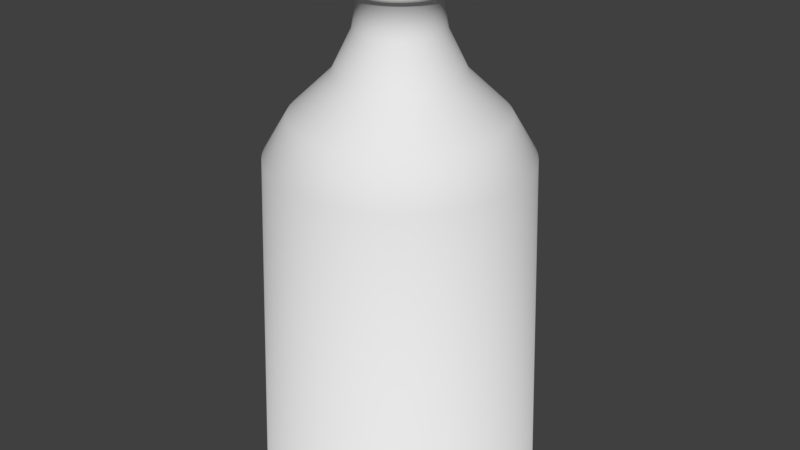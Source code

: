 # Source: Flaska.blend  (saved by Blender 2.79.0; exported with 4.5.12 LTS)
import bpy
from mathutils import Matrix  # noqa: F401  (used for matrix-valued properties, if any)

bpy.ops.wm.read_factory_settings(use_empty=True)
scene = bpy.context.scene
scene.name = 'Scene'

# ---- collections
col_collection_1 = bpy.data.collections.new('Collection 1'); scene.collection.children.link(col_collection_1)

# ---- world
world_world = bpy.data.worlds.new('World'); scene.world = world_world
world_world.color = (0.05088, 0.05088, 0.05088)
world_world.use_sun_shadow = False
world_world.sun_shadow_jitter_overblur = 0.0
world_world.cycles.sampling_method = 'MANUAL'

# ---- meshes
me_cylinder = bpy.data.meshes.new('Cylinder')
me_cylinder.from_pydata([(-7.943e-08, 0.8354, 0.0), (-1.222e-07, 0.762, 2.0), (0.08188, 0.8313, 0.0), (0.07469, 0.7583, 2.0), (0.163, 0.8193, 0.0), (0.1487, 0.7474, 2.0), (0.2425, 0.7994, 0.0), (0.2212, 0.7292, 2.0), (0.3197, 0.7718, 0.0), (0.2916, 0.704, 2.0), (0.3938, 0.7367, 0.0), (0.3592, 0.672, 2.0), (0.4641, 0.6946, 0.0), (0.4233, 0.6336, 2.0), (0.5299, 0.6457, 0.0), (0.4834, 0.589, 2.0), (0.5907, 0.5907, 0.0), (0.5388, 0.5388, 2.0), (0.6457, 0.5299, 0.0), (0.589, 0.4834, 2.0), (0.6946, 0.4641, 0.0), (0.6336, 0.4233, 2.0), (0.7367, 0.3938, 0.0), (0.672, 0.3592, 2.0), (0.7718, 0.3197, 0.0), (0.704, 0.2916, 2.0), (0.7994, 0.2425, 0.0), (0.7292, 0.2212, 2.0), (0.8193, 0.163, 0.0), (0.7474, 0.1487, 2.0), (0.8313, 0.08188, 0.0), (0.7583, 0.07469, 2.0), (0.8354, -1.675e-07, 0.0), (0.762, -1.746e-07, 2.0), (0.8313, -0.08188, 0.0), (0.7583, -0.07469, 2.0), (0.8193, -0.163, 0.0), (0.7474, -0.1487, 2.0), (0.7994, -0.2425, 0.0), (0.7292, -0.2212, 2.0), (0.7718, -0.3197, 0.0), (0.704, -0.2916, 2.0), (0.7367, -0.3938, 0.0), (0.672, -0.3592, 2.0), (0.6946, -0.4641, 0.0), (0.6336, -0.4233, 2.0), (0.6457, -0.5299, 0.0), (0.589, -0.4834, 2.0), (0.5907, -0.5907, 0.0), (0.5388, -0.5388, 2.0), (0.5299, -0.6457, 0.0), (0.4834, -0.589, 2.0), (0.4641, -0.6946, 0.0), (0.4233, -0.6336, 2.0), (0.3938, -0.7367, 0.0), (0.3592, -0.672, 2.0), (0.3197, -0.7718, 0.0), (0.2916, -0.704, 2.0), (0.2425, -0.7994, 0.0), (0.2212, -0.7292, 2.0), (0.163, -0.8193, 0.0), (0.1487, -0.7474, 2.0), (0.08188, -0.8313, 0.0), (0.07469, -0.7583, 2.0), (-7.499e-07, -0.8354, 0.0), (-7.339e-07, -0.762, 2.0), (-0.08188, -0.8313, 0.0), (-0.07469, -0.7583, 2.0), (-0.163, -0.8193, 0.0), (-0.1487, -0.7474, 2.0), (-0.2425, -0.7994, 0.0), (-0.2212, -0.7292, 2.0), (-0.3197, -0.7718, 0.0), (-0.2916, -0.704, 2.0), (-0.3938, -0.7367, 0.0), (-0.3592, -0.672, 2.0), (-0.4641, -0.6946, 0.0), (-0.4233, -0.6336, 2.0), (-0.5299, -0.6457, 0.0), (-0.4834, -0.589, 2.0), (-0.5907, -0.5907, 0.0), (-0.5388, -0.5388, 2.0), (-0.6457, -0.5299, 0.0), (-0.589, -0.4834, 2.0), (-0.6946, -0.4641, 0.0), (-0.6336, -0.4233, 2.0), (-0.7367, -0.3938, 0.0), (-0.672, -0.3592, 2.0), (-0.7718, -0.3197, 0.0), (-0.704, -0.2916, 2.0), (-0.7994, -0.2425, 0.0), (-0.7292, -0.2212, 2.0), (-0.8193, -0.163, 0.0), (-0.7474, -0.1487, 2.0), (-0.8313, -0.08188, 0.0), (-0.7583, -0.07469, 2.0), (-0.8354, -4.198e-07, 0.0), (-0.762, -4.047e-07, 2.0), (-0.8313, 0.08188, 0.0), (-0.7583, 0.07469, 2.0), (-0.8193, 0.163, 0.0), (-0.7474, 0.1487, 2.0), (-0.7994, 0.2425, 0.0), (-0.7292, 0.2212, 2.0), (-0.7718, 0.3197, 0.0), (-0.704, 0.2916, 2.0), (-0.7367, 0.3938, 0.0), (-0.672, 0.3592, 2.0), (-0.6946, 0.4641, 0.0), (-0.6336, 0.4233, 2.0), (-0.6457, 0.5299, 0.0), (-0.589, 0.4834, 2.0), (-0.5907, 0.5907, 0.0), (-0.5388, 0.5388, 2.0), (-0.5299, 0.6457, 0.0), (-0.4834, 0.589, 2.0), (-0.4641, 0.6946, 0.0), (-0.4234, 0.6336, 2.0), (-0.3938, 0.7367, 0.0), (-0.3592, 0.672, 2.0), (-0.3197, 0.7718, 0.0), (-0.2916, 0.704, 2.0), (-0.2425, 0.7994, 0.0), (-0.2212, 0.7292, 2.0), (-0.163, 0.8193, 0.0), (-0.1487, 0.7474, 2.0), (-0.08188, 0.8313, 0.0), (-0.07469, 0.7583, 2.0), (-3.991e-07, 0.24, 3.108), (0.02352, 0.2388, 3.108), (0.04682, 0.2354, 3.108), (0.06967, 0.2297, 3.108), (0.09184, 0.2217, 3.108), (0.1131, 0.2117, 3.108), (0.1333, 0.1996, 3.108), (0.1523, 0.1855, 3.108), (0.1697, 0.1697, 3.108), (0.1855, 0.1523, 3.108), (0.1996, 0.1333, 3.108), (0.2117, 0.1131, 3.108), (0.2217, 0.09184, 3.108), (0.2297, 0.06967, 3.108), (0.2354, 0.04682, 3.108), (0.2388, 0.02352, 3.108), (0.24, -2.265e-07, 3.108), (0.2388, -0.02352, 3.108), (0.2354, -0.04682, 3.108), (0.2297, -0.06967, 3.108), (0.2217, -0.09184, 3.108), (0.2117, -0.1131, 3.108), (0.1996, -0.1333, 3.108), (0.1855, -0.1523, 3.108), (0.1697, -0.1697, 3.108), (0.1523, -0.1855, 3.108), (0.1333, -0.1996, 3.108), (0.1131, -0.2117, 3.108), (0.09184, -0.2217, 3.108), (0.06967, -0.2297, 3.108), (0.04682, -0.2354, 3.108), (0.02352, -0.2388, 3.108), (-5.917e-07, -0.24, 3.108), (-0.02352, -0.2388, 3.108), (-0.04682, -0.2354, 3.108), (-0.06967, -0.2297, 3.108), (-0.09184, -0.2217, 3.108), (-0.1131, -0.2117, 3.108), (-0.1333, -0.1996, 3.108), (-0.1523, -0.1855, 3.108), (-0.1697, -0.1697, 3.108), (-0.1855, -0.1523, 3.108), (-0.1996, -0.1333, 3.108), (-0.2117, -0.1131, 3.108), (-0.2217, -0.09184, 3.108), (-0.2297, -0.06967, 3.108), (-0.2354, -0.04682, 3.108), (-0.2388, -0.02352, 3.108), (-0.24, -2.989e-07, 3.108), (-0.2388, 0.02352, 3.108), (-0.2354, 0.04682, 3.108), (-0.2297, 0.06967, 3.108), (-0.2217, 0.09184, 3.108), (-0.2117, 0.1131, 3.108), (-0.1996, 0.1333, 3.108), (-0.1855, 0.1523, 3.108), (-0.1697, 0.1697, 3.108), (-0.1523, 0.1855, 3.108), (-0.1333, 0.1996, 3.108), (-0.1131, 0.2117, 3.108), (-0.09185, 0.2217, 3.108), (-0.06967, 0.2297, 3.108), (-0.04682, 0.2354, 3.108), (-0.02353, 0.2388, 3.108), (0.3938, 0.4798, 2.238), (0.237, 0.2888, 2.475), (0.1628, 0.1983, 2.713), (0.1662, 0.2025, 2.919), (0.1852, 0.1852, 2.919), (0.1814, 0.1814, 2.713), (0.2642, 0.2642, 2.475), (0.4389, 0.4389, 2.238), (-0.5161, -0.3448, 2.238), (-0.3106, -0.2076, 2.475), (-0.2133, -0.1425, 2.713), (-0.2178, -0.1455, 2.919), (-0.231, -0.1235, 2.919), (-0.2263, -0.1209, 2.713), (-0.3295, -0.1761, 2.475), (-0.5474, -0.2926, 2.238), (0.6207, -1.936e-07, 2.238), (0.3736, -2.125e-07, 2.475), (0.2566, -2.218e-07, 2.713), (0.2619, -2.23e-07, 2.919), (0.2607, -0.02567, 2.919), (0.2553, -0.02515, 2.713), (0.3718, -0.03662, 2.475), (0.6177, -0.06084, 2.238), (-0.594, 0.1802, 2.238), (-0.3575, 0.1084, 2.475), (-0.2455, 0.07448, 2.713), (-0.2506, 0.07603, 2.919), (-0.242, 0.1002, 2.919), (-0.237, 0.09818, 2.713), (-0.3451, 0.143, 2.475), (-0.5734, 0.2375, 2.238), (0.3938, -0.4798, 2.238), (0.237, -0.2888, 2.475), (0.1628, -0.1983, 2.713), (0.1662, -0.2025, 2.919), (0.1455, -0.2178, 2.919), (0.1425, -0.2133, 2.713), (0.2076, -0.3106, 2.475), (0.3448, -0.5161, 2.238), (-0.2375, 0.5734, 2.238), (-0.143, 0.3451, 2.475), (-0.09818, 0.237, 2.713), (-0.1002, 0.242, 2.919), (-0.07603, 0.2506, 2.919), (-0.07448, 0.2455, 2.713), (-0.1084, 0.3575, 2.475), (-0.1802, 0.594, 2.238), (-0.1211, -0.6088, 2.238), (-0.07288, -0.3664, 2.475), (-0.05005, -0.2516, 2.713), (-0.0511, -0.2569, 2.919), (-0.07603, -0.2506, 2.919), (-0.07448, -0.2455, 2.713), (-0.1084, -0.3575, 2.475), (-0.1802, -0.594, 2.238), (0.2025, 0.1662, 2.919), (0.1983, 0.1628, 2.713), (0.2888, 0.237, 2.475), (0.4798, 0.3938, 2.238), (-0.242, -0.1002, 2.919), (-0.237, -0.09818, 2.713), (-0.3451, -0.143, 2.475), (-0.5734, -0.2375, 2.238), (0.2569, -0.0511, 2.919), (0.2516, -0.05005, 2.713), (0.3664, -0.07288, 2.475), (0.6088, -0.1211, 2.238), (-0.231, 0.1235, 2.919), (-0.2263, 0.1209, 2.713), (-0.3295, 0.1761, 2.475), (-0.5474, 0.2926, 2.238), (-2.132e-07, 0.6207, 2.238), (-3.363e-07, 0.3736, 2.475), (-3.958e-07, 0.2566, 2.713), (-3.906e-07, 0.2619, 2.919), (0.02567, 0.2607, 2.919), (0.02515, 0.2553, 2.713), (0.03662, 0.3718, 2.475), (0.06084, 0.6177, 2.238), (0.1235, -0.231, 2.919), (0.1209, -0.2263, 2.713), (0.1761, -0.3295, 2.475), (0.2926, -0.5474, 2.238), (-0.0511, 0.2569, 2.919), (-0.05005, 0.2516, 2.713), (-0.07288, 0.3664, 2.475), (-0.1211, 0.6088, 2.238), (-0.1002, -0.242, 2.919), (-0.09818, -0.237, 2.713), (-0.143, -0.3451, 2.475), (-0.2375, -0.5734, 2.238), (0.2178, 0.1455, 2.919), (0.2133, 0.1425, 2.713), (0.3106, 0.2076, 2.475), (0.5161, 0.3448, 2.238), (-0.2506, -0.07603, 2.919), (-0.2455, -0.07448, 2.713), (-0.3575, -0.1084, 2.475), (-0.594, -0.1802, 2.238), (0.2506, -0.07603, 2.919), (0.2455, -0.07448, 2.713), (0.3575, -0.1084, 2.475), (0.594, -0.1802, 2.238), (-0.2178, 0.1455, 2.919), (-0.2133, 0.1425, 2.713), (-0.3106, 0.2076, 2.475), (-0.5161, 0.3448, 2.238), (0.1002, -0.242, 2.919), (0.09818, -0.237, 2.713), (0.143, -0.3451, 2.475), (0.2375, -0.5734, 2.238), (-0.02567, 0.2607, 2.919), (-0.02515, 0.2553, 2.713), (-0.03662, 0.3718, 2.475), (-0.06084, 0.6177, 2.238), (0.0511, 0.2569, 2.919), (0.05005, 0.2516, 2.713), (0.07288, 0.3664, 2.475), (0.1211, 0.6088, 2.238), (-0.1235, -0.231, 2.919), (-0.1209, -0.2263, 2.713), (-0.1761, -0.3295, 2.475), (-0.2926, -0.5474, 2.238), (0.231, 0.1235, 2.919), (0.2263, 0.1209, 2.713), (0.3295, 0.1761, 2.475), (0.5474, 0.2926, 2.238), (-0.2569, -0.0511, 2.919), (-0.2516, -0.05005, 2.713), (-0.3664, -0.07288, 2.475), (-0.6088, -0.1211, 2.238), (0.242, -0.1002, 2.919), (0.237, -0.09818, 2.713), (0.3451, -0.143, 2.475), (0.5734, -0.2375, 2.238), (-0.2025, 0.1662, 2.919), (-0.1983, 0.1628, 2.713), (-0.2888, 0.237, 2.475), (-0.4798, 0.3938, 2.238), (0.07603, -0.2506, 2.919), (0.07448, -0.2455, 2.713), (0.1084, -0.3575, 2.475), (0.1802, -0.594, 2.238), (0.07603, 0.2506, 2.919), (0.07448, 0.2455, 2.713), (0.1084, 0.3575, 2.475), (0.1802, 0.594, 2.238), (-0.1455, -0.2178, 2.919), (-0.1425, -0.2133, 2.713), (-0.2076, -0.3106, 2.475), (-0.3448, -0.5161, 2.238), (0.242, 0.1002, 2.919), (0.237, 0.09818, 2.713), (0.3451, 0.143, 2.475), (0.5734, 0.2375, 2.238), (-0.2607, -0.02567, 2.919), (-0.2553, -0.02515, 2.713), (-0.3718, -0.03662, 2.475), (-0.6177, -0.06084, 2.238), (0.231, -0.1235, 2.919), (0.2263, -0.1209, 2.713), (0.3295, -0.1761, 2.475), (0.5474, -0.2926, 2.238), (-0.1852, 0.1852, 2.919), (-0.1814, 0.1814, 2.713), (-0.2642, 0.2642, 2.475), (-0.4389, 0.4389, 2.238), (0.0511, -0.2569, 2.919), (0.05005, -0.2516, 2.713), (0.07288, -0.3664, 2.475), (0.1211, -0.6088, 2.238), (0.1002, 0.242, 2.919), (0.09818, 0.237, 2.713), (0.143, 0.3451, 2.475), (0.2375, 0.5734, 2.238), (-0.1662, -0.2025, 2.919), (-0.1628, -0.1983, 2.713), (-0.237, -0.2888, 2.475), (-0.3938, -0.4798, 2.238), (0.2506, 0.07603, 2.919), (0.2455, 0.07448, 2.713), (0.3575, 0.1084, 2.475), (0.594, 0.1802, 2.238), (-0.2619, -3.021e-07, 2.919), (-0.2566, -2.993e-07, 2.713), (-0.3736, -3.254e-07, 2.475), (-0.6207, -3.811e-07, 2.238), (0.2178, -0.1455, 2.919), (0.2133, -0.1425, 2.713), (0.3106, -0.2076, 2.475), (0.5161, -0.3448, 2.238), (-0.1662, 0.2025, 2.919), (-0.1628, 0.1983, 2.713), (-0.237, 0.2888, 2.475), (-0.3938, 0.4798, 2.238), (0.02567, -0.2607, 2.919), (0.02515, -0.2553, 2.713), (0.03662, -0.3718, 2.475), (0.06084, -0.6177, 2.238), (0.1235, 0.231, 2.919), (0.1209, 0.2263, 2.713), (0.1761, 0.3295, 2.475), (0.2926, 0.5474, 2.238), (-0.1852, -0.1852, 2.919), (-0.1814, -0.1814, 2.713), (-0.2642, -0.2642, 2.475), (-0.4389, -0.4389, 2.238), (0.2569, 0.0511, 2.919), (0.2516, 0.05005, 2.713), (0.3664, 0.07288, 2.475), (0.6088, 0.1211, 2.238), (-0.2607, 0.02567, 2.919), (-0.2553, 0.02515, 2.713), (-0.3718, 0.03662, 2.475), (-0.6177, 0.06084, 2.238), (0.2025, -0.1662, 2.919), (0.1983, -0.1628, 2.713), (0.2888, -0.237, 2.475), (0.4798, -0.3938, 2.238), (-0.1455, 0.2178, 2.919), (-0.1425, 0.2133, 2.713), (-0.2076, 0.3106, 2.475), (-0.3448, 0.5161, 2.238), (-6.009e-07, -0.2619, 2.919), (-6.018e-07, -0.2566, 2.713), (-6.361e-07, -0.3736, 2.475), (-7.114e-07, -0.6207, 2.238), (0.1455, 0.2178, 2.919), (0.1425, 0.2133, 2.713), (0.2076, 0.3106, 2.475), (0.3448, 0.5161, 2.238), (-0.2025, -0.1662, 2.919), (-0.1983, -0.1628, 2.713), (-0.2888, -0.237, 2.475), (-0.4798, -0.3938, 2.238), (0.2607, 0.02567, 2.919), (0.2553, 0.02515, 2.713), (0.3718, 0.03662, 2.475), (0.6177, 0.06084, 2.238), (-0.2569, 0.0511, 2.919), (-0.2516, 0.05005, 2.713), (-0.3664, 0.07288, 2.475), (-0.6088, 0.1211, 2.238), (0.1852, -0.1852, 2.919), (0.1814, -0.1814, 2.713), (0.2642, -0.2642, 2.475), (0.4389, -0.4389, 2.238), (-0.1235, 0.231, 2.919), (-0.1209, 0.2263, 2.713), (-0.1761, 0.3295, 2.475), (-0.2926, 0.5474, 2.238), (-0.02567, -0.2607, 2.919), (-0.02515, -0.2553, 2.713), (-0.03662, -0.3718, 2.475), (-0.06084, -0.6177, 2.238), (-0.02176, -0.2209, 2.919), (-0.1047, 0.1958, 2.919), (0.157, -0.157, 2.919), (-0.2177, 0.04331, 2.919), (0.2209, 0.02176, 2.919), (-0.1716, -0.1408, 2.919), (0.1233, 0.1846, 2.919), (-5.916e-07, -0.222, 2.919), (-0.1233, 0.1846, 2.919), (0.1716, -0.1408, 2.919), (-0.2209, 0.02176, 2.919), (0.2177, 0.04331, 2.919), (-0.157, -0.157, 2.919), (0.1047, 0.1958, 2.919), (0.02176, -0.2209, 2.919), (-0.1408, 0.1716, 2.919), (0.1846, -0.1233, 2.919), (-0.222, -2.943e-07, 2.919), (0.2125, 0.06445, 2.919), (-0.1408, -0.1716, 2.919), (0.08496, 0.2051, 2.919), (0.04331, -0.2177, 2.919), (-0.157, 0.157, 2.919), (0.1958, -0.1047, 2.919), (-0.2209, -0.02176, 2.919), (0.2051, 0.08496, 2.919), (-0.1233, -0.1846, 2.919), (0.06445, 0.2125, 2.919), (0.06445, -0.2125, 2.919), (-0.1716, 0.1408, 2.919), (0.2051, -0.08496, 2.919), (-0.2177, -0.04331, 2.919), (0.1958, 0.1047, 2.919), (-0.1047, -0.1958, 2.919), (0.04331, 0.2177, 2.919), (-0.02176, 0.2209, 2.919), (0.08496, -0.2051, 2.919), (-0.1846, 0.1233, 2.919), (0.2125, -0.06445, 2.919), (-0.2125, -0.06445, 2.919), (0.1846, 0.1233, 2.919), (-0.08496, -0.2051, 2.919), (-0.04331, 0.2177, 2.919), (0.1047, -0.1958, 2.919), (0.02176, 0.2209, 2.919), (-4.134e-07, 0.222, 2.919), (-0.1958, 0.1047, 2.919), (0.2177, -0.04331, 2.919), (-0.2051, -0.08496, 2.919), (0.1716, 0.1408, 2.919), (-0.06445, -0.2125, 2.919), (-0.04331, -0.2177, 2.919), (-0.06445, 0.2125, 2.919), (-0.08496, 0.2051, 2.919), (0.1233, -0.1846, 2.919), (0.1408, -0.1716, 2.919), (-0.2051, 0.08496, 2.919), (-0.2125, 0.06445, 2.919), (0.2209, -0.02176, 2.919), (0.222, -2.273e-07, 2.919), (-0.1958, -0.1047, 2.919), (-0.1846, -0.1233, 2.919), (0.157, 0.157, 2.919), (0.1408, 0.1716, 2.919), (0.1546, 0.1883, 3.077), (-0.2026, -0.1354, 3.077), (0.2437, -2.259e-07, 3.077), (-0.2332, 0.07073, 3.077), (0.1546, -0.1883, 3.077), (-0.09324, 0.2251, 3.077), (-0.04753, -0.239, 3.077), (-3.977e-07, 0.2437, 3.077), (0.1723, 0.1723, 3.077), (-0.2149, -0.1149, 3.077), (0.2425, -0.02388, 3.077), (-0.2251, 0.09324, 3.077), (0.1354, -0.2026, 3.077), (-0.07073, 0.2332, 3.077), (-0.07073, -0.2332, 3.077), (0.1883, 0.1546, 3.077), (-0.2251, -0.09324, 3.077), (0.239, -0.04753, 3.077), (-0.2149, 0.1149, 3.077), (0.02388, 0.2425, 3.077), (0.1149, -0.2149, 3.077), (-0.04754, 0.239, 3.077), (-0.09324, -0.2251, 3.077), (0.2026, 0.1354, 3.077), (-0.2332, -0.07073, 3.077), (0.2332, -0.07073, 3.077), (-0.2026, 0.1354, 3.077), (0.09324, -0.2251, 3.077), (-0.02388, 0.2425, 3.077), (0.04753, 0.239, 3.077), (-0.1149, -0.2149, 3.077), (0.2149, 0.1149, 3.077), (-0.239, -0.04753, 3.077), (0.2251, -0.09324, 3.077), (-0.1883, 0.1546, 3.077), (0.07073, -0.2332, 3.077), (0.07073, 0.2332, 3.077), (-0.1354, -0.2026, 3.077), (0.2251, 0.09324, 3.077), (-0.2425, -0.02388, 3.077), (0.2149, -0.1149, 3.077), (-0.1723, 0.1723, 3.077), (0.04753, -0.239, 3.077), (0.09324, 0.2251, 3.077), (-0.1546, -0.1883, 3.077), (0.2332, 0.07073, 3.077), (-0.2437, -2.995e-07, 3.077), (0.2026, -0.1354, 3.077), (-0.1546, 0.1883, 3.077), (0.02388, -0.2425, 3.077), (0.1149, 0.2149, 3.077), (-0.1723, -0.1723, 3.077), (0.239, 0.04753, 3.077), (-0.2425, 0.02388, 3.077), (0.1883, -0.1546, 3.077), (-0.1354, 0.2026, 3.077), (-5.932e-07, -0.2437, 3.077), (0.1354, 0.2026, 3.077), (-0.1883, -0.1546, 3.077), (0.2425, 0.02388, 3.077), (-0.239, 0.04753, 3.077), (0.1723, -0.1723, 3.077), (-0.1149, 0.2149, 3.077), (-0.02388, -0.2425, 3.077), (0.1826, 0.1826, 2.953), (-0.2278, -0.1217, 2.953), (0.257, -0.02531, 2.953), (-0.2386, 0.09883, 2.953), (0.1435, -0.2147, 2.953), (-0.07497, 0.2471, 2.953), (-0.07497, -0.2471, 2.953), (0.1996, 0.1638, 2.953), (-0.2386, -0.09883, 2.953), (0.2533, -0.05038, 2.953), (-0.2278, 0.1217, 2.953), (0.02531, 0.257, 2.953), (0.1217, -0.2278, 2.953), (-0.05039, 0.2533, 2.953), (-0.09883, -0.2386, 2.953), (0.2147, 0.1435, 2.953), (-0.2471, -0.07497, 2.953), (0.2471, -0.07497, 2.953), (-0.2147, 0.1435, 2.953), (0.09883, -0.2386, 2.953), (-0.02532, 0.257, 2.953), (0.05038, 0.2533, 2.953), (-0.1217, -0.2278, 2.953), (0.2278, 0.1217, 2.953), (-0.2533, -0.05038, 2.953), (0.2386, -0.09883, 2.953), (-0.1996, 0.1638, 2.953), (0.07497, -0.2471, 2.953), (0.07497, 0.2471, 2.953), (-0.1435, -0.2147, 2.953), (0.2386, 0.09883, 2.953), (-0.257, -0.02531, 2.953), (0.2278, -0.1217, 2.953), (-0.1826, 0.1826, 2.953), (0.05038, -0.2533, 2.953), (0.09883, 0.2386, 2.953), (-0.1638, -0.1996, 2.953), (0.2471, 0.07497, 2.953), (-0.2583, -3.016e-07, 2.953), (0.2147, -0.1435, 2.953), (-0.1638, 0.1996, 2.953), (0.02531, -0.257, 2.953), (0.1217, 0.2278, 2.953), (-0.1826, -0.1826, 2.953), (0.2533, 0.05038, 2.953), (-0.257, 0.02531, 2.953), (0.1996, -0.1638, 2.953), (-0.1435, 0.2147, 2.953), (-5.993e-07, -0.2583, 2.953), (0.1435, 0.2147, 2.953), (-0.1996, -0.1638, 2.953), (0.257, 0.02531, 2.953), (-0.2533, 0.05038, 2.953), (0.1826, -0.1826, 2.953), (-0.1217, 0.2278, 2.953), (-0.02531, -0.257, 2.953), (0.1638, 0.1996, 2.953), (-0.2147, -0.1435, 2.953), (0.2583, -2.236e-07, 2.953), (-0.2471, 0.07497, 2.953), (0.1638, -0.1996, 2.953), (-0.09883, 0.2386, 2.953), (-0.05038, -0.2533, 2.953), (-3.92e-07, 0.2583, 2.953), (-7.943e-08, 0.8354, 0.0), (0.08188, 0.8313, 0.0), (0.163, 0.8193, 0.0), (0.2425, 0.7994, 0.0), (0.3197, 0.7718, 0.0), (0.3938, 0.7367, 0.0), (0.4641, 0.6946, 0.0), (0.5299, 0.6457, 0.0), (0.5907, 0.5907, 0.0), (0.6457, 0.5299, 0.0), (0.6946, 0.4641, 0.0), (0.7367, 0.3938, 0.0), (0.7718, 0.3197, 0.0), (0.7994, 0.2425, 0.0), (0.8193, 0.163, 0.0), (0.8313, 0.08188, 0.0), (0.8354, -1.675e-07, 0.0), (0.8313, -0.08188, 0.0), (0.8193, -0.163, 0.0), (0.7994, -0.2425, 0.0), (0.7718, -0.3197, 0.0), (0.7367, -0.3938, 0.0), (0.6946, -0.4641, 0.0), (0.6457, -0.5299, 0.0), (0.5907, -0.5907, 0.0), (0.5299, -0.6457, 0.0), (0.4641, -0.6946, 0.0), (0.3938, -0.7367, 0.0), (0.3197, -0.7718, 0.0), (0.2425, -0.7994, 0.0), (0.163, -0.8193, 0.0), (0.08188, -0.8313, 0.0), (-7.499e-07, -0.8354, 0.0), (-0.08188, -0.8313, 0.0), (-0.163, -0.8193, 0.0), (-0.2425, -0.7994, 0.0), (-0.3197, -0.7718, 0.0), (-0.3938, -0.7367, 0.0), (-0.4641, -0.6946, 0.0), (-0.5299, -0.6457, 0.0), (-0.5907, -0.5907, 0.0), (-0.6457, -0.5299, 0.0), (-0.6946, -0.4641, 0.0), (-0.7367, -0.3938, 0.0), (-0.7718, -0.3197, 0.0), (-0.7994, -0.2425, 0.0), (-0.8193, -0.163, 0.0), (-0.8313, -0.08188, 0.0), (-0.8354, -4.198e-07, 0.0), (-0.8313, 0.08188, 0.0), (-0.8193, 0.163, 0.0), (-0.7994, 0.2425, 0.0), (-0.7718, 0.3197, 0.0), (-0.7367, 0.3938, 0.0), (-0.6946, 0.4641, 0.0), (-0.6457, 0.5299, 0.0), (-0.5907, 0.5907, 0.0), (-0.5299, 0.6457, 0.0), (-0.4641, 0.6946, 0.0), (-0.3938, 0.7367, 0.0), (-0.3197, 0.7718, 0.0), (-0.2425, 0.7994, 0.0), (-0.163, 0.8193, 0.0), (-0.08188, 0.8313, 0.0)], [], [(640, 1, 3, 641), (641, 3, 5, 642), (642, 5, 7, 643), (643, 7, 9, 644), (644, 9, 11, 645), (645, 11, 13, 646), (646, 13, 15, 647), (647, 15, 17, 648), (648, 17, 19, 649), (649, 19, 21, 650), (650, 21, 23, 651), (651, 23, 25, 652), (652, 25, 27, 653), (653, 27, 29, 654), (654, 29, 31, 655), (655, 31, 33, 656), (656, 33, 35, 657), (657, 35, 37, 658), (658, 37, 39, 659), (659, 39, 41, 660), (660, 41, 43, 661), (661, 43, 45, 662), (662, 45, 47, 663), (663, 47, 49, 664), (664, 49, 51, 665), (665, 51, 53, 666), (666, 53, 55, 667), (667, 55, 57, 668), (668, 57, 59, 669), (669, 59, 61, 670), (670, 61, 63, 671), (671, 63, 65, 672), (672, 65, 67, 673), (673, 67, 69, 674), (674, 69, 71, 675), (675, 71, 73, 676), (676, 73, 75, 677), (677, 75, 77, 678), (678, 77, 79, 679), (679, 79, 81, 680), (680, 81, 83, 681), (681, 83, 85, 682), (682, 85, 87, 683), (683, 87, 89, 684), (684, 89, 91, 685), (685, 91, 93, 686), (686, 93, 95, 687), (687, 95, 97, 688), (688, 97, 99, 689), (689, 99, 101, 690), (690, 101, 103, 691), (691, 103, 105, 692), (692, 105, 107, 693), (693, 107, 109, 694), (694, 109, 111, 695), (695, 111, 113, 696), (696, 113, 115, 697), (697, 115, 117, 698), (698, 117, 119, 699), (699, 119, 121, 700), (700, 121, 123, 701), (520, 512, 135, 136), (701, 123, 125, 702), (702, 125, 127, 703), (0, 2, 4, 6, 8, 10, 12, 14, 16, 18, 20, 22, 24, 26, 28, 30, 32, 34, 36, 38, 40, 42, 44, 46, 48, 50, 52, 54, 56, 58, 60, 62, 64, 66, 68, 70, 72, 74, 76, 78, 80, 82, 84, 86, 88, 90, 92, 94, 96, 98, 100, 102, 104, 106, 108, 110, 112, 114, 116, 118, 120, 122, 124, 126), (129, 128, 191, 190, 189, 188, 187, 186, 185, 184, 183, 182, 181, 180, 179, 178, 177, 176, 175, 174, 173, 172, 171, 170, 169, 168, 167, 166, 165, 164, 163, 162, 161, 160, 159, 158, 157, 156, 155, 154, 153, 152, 151, 150, 149, 148, 147, 146, 145, 144, 143, 142, 141, 140, 139, 138, 137, 136, 135, 134, 133, 132, 131, 130), (521, 513, 170, 171), (522, 514, 144, 145), (523, 515, 179, 180), (524, 516, 153, 154), (525, 517, 188, 189), (526, 518, 162, 163), (527, 520, 136, 137), (528, 521, 171, 172), (529, 522, 145, 146), (530, 523, 180, 181), (531, 519, 128, 129), (532, 524, 154, 155), (533, 525, 189, 190), (534, 526, 163, 164), (535, 527, 137, 138), (536, 528, 172, 173), (537, 529, 146, 147), (538, 530, 181, 182), (539, 532, 155, 156), (540, 533, 190, 191), (541, 531, 129, 130), (542, 534, 164, 165), (543, 535, 138, 139), (544, 536, 173, 174), (545, 537, 147, 148), (546, 538, 182, 183), (547, 539, 156, 157), (519, 540, 191, 128), (548, 541, 130, 131), (549, 542, 165, 166), (550, 543, 139, 140), (551, 544, 174, 175), (552, 545, 148, 149), (553, 546, 183, 184), (554, 547, 157, 158), (555, 548, 131, 132), (556, 549, 166, 167), (557, 550, 140, 141), (558, 551, 175, 176), (559, 552, 149, 150), (560, 553, 184, 185), (561, 554, 158, 159), (562, 555, 132, 133), (563, 556, 167, 168), (564, 557, 141, 142), (565, 558, 176, 177), (566, 559, 150, 151), (567, 560, 185, 186), (568, 561, 159, 160), (569, 562, 133, 134), (570, 563, 168, 169), (571, 564, 142, 143), (572, 565, 177, 178), (573, 566, 151, 152), (574, 567, 186, 187), (575, 568, 160, 161), (512, 569, 134, 135), (513, 570, 169, 170), (514, 571, 143, 144), (515, 572, 178, 179), (516, 573, 152, 153), (517, 574, 187, 188), (518, 575, 161, 162), (69, 67, 447, 240), (240, 447, 446, 241), (241, 446, 445, 242), (499, 448, 444, 243), (121, 119, 443, 232), (232, 443, 442, 233), (233, 442, 441, 234), (501, 449, 440, 235), (51, 49, 439, 224), (224, 439, 438, 225), (225, 438, 437, 226), (503, 450, 436, 227), (103, 101, 435, 216), (216, 435, 434, 217), (217, 434, 433, 218), (505, 451, 432, 219), (33, 31, 431, 208), (208, 431, 430, 209), (209, 430, 429, 210), (507, 452, 428, 211), (85, 83, 427, 200), (200, 427, 426, 201), (201, 426, 425, 202), (509, 453, 424, 203), (15, 13, 423, 192), (192, 423, 422, 193), (193, 422, 421, 194), (511, 454, 420, 195), (67, 65, 419, 447), (447, 419, 418, 446), (446, 418, 417, 445), (448, 455, 416, 444), (119, 117, 415, 443), (443, 415, 414, 442), (442, 414, 413, 441), (449, 456, 412, 440), (49, 47, 411, 439), (439, 411, 410, 438), (438, 410, 409, 437), (450, 457, 408, 436), (101, 99, 407, 435), (435, 407, 406, 434), (434, 406, 405, 433), (451, 458, 404, 432), (31, 29, 403, 431), (431, 403, 402, 430), (430, 402, 401, 429), (452, 459, 400, 428), (83, 81, 399, 427), (427, 399, 398, 426), (426, 398, 397, 425), (453, 460, 396, 424), (13, 11, 395, 423), (423, 395, 394, 422), (422, 394, 393, 421), (454, 461, 392, 420), (65, 63, 391, 419), (419, 391, 390, 418), (418, 390, 389, 417), (455, 462, 388, 416), (117, 115, 387, 415), (415, 387, 386, 414), (414, 386, 385, 413), (456, 463, 384, 412), (47, 45, 383, 411), (411, 383, 382, 410), (410, 382, 381, 409), (457, 464, 380, 408), (99, 97, 379, 407), (407, 379, 378, 406), (406, 378, 377, 405), (458, 465, 376, 404), (29, 27, 375, 403), (403, 375, 374, 402), (402, 374, 373, 401), (459, 466, 372, 400), (81, 79, 371, 399), (399, 371, 370, 398), (398, 370, 369, 397), (460, 467, 368, 396), (11, 9, 367, 395), (395, 367, 366, 394), (394, 366, 365, 393), (461, 468, 364, 392), (63, 61, 363, 391), (391, 363, 362, 390), (390, 362, 361, 389), (462, 469, 360, 388), (115, 113, 359, 387), (387, 359, 358, 386), (386, 358, 357, 385), (463, 470, 356, 384), (45, 43, 355, 383), (383, 355, 354, 382), (382, 354, 353, 381), (464, 471, 352, 380), (97, 95, 351, 379), (379, 351, 350, 378), (378, 350, 349, 377), (465, 472, 348, 376), (27, 25, 347, 375), (375, 347, 346, 374), (374, 346, 345, 373), (466, 473, 344, 372), (79, 77, 343, 371), (371, 343, 342, 370), (370, 342, 341, 369), (467, 474, 340, 368), (9, 7, 339, 367), (367, 339, 338, 366), (366, 338, 337, 365), (468, 475, 336, 364), (61, 59, 335, 363), (363, 335, 334, 362), (362, 334, 333, 361), (469, 476, 332, 360), (113, 111, 331, 359), (359, 331, 330, 358), (358, 330, 329, 357), (470, 477, 328, 356), (43, 41, 327, 355), (355, 327, 326, 354), (354, 326, 325, 353), (471, 478, 324, 352), (95, 93, 323, 351), (351, 323, 322, 350), (350, 322, 321, 349), (472, 479, 320, 348), (25, 23, 319, 347), (347, 319, 318, 346), (346, 318, 317, 345), (473, 480, 316, 344), (77, 75, 315, 343), (343, 315, 314, 342), (342, 314, 313, 341), (474, 481, 312, 340), (7, 5, 311, 339), (339, 311, 310, 338), (338, 310, 309, 337), (475, 482, 308, 336), (1, 127, 307, 264), (264, 307, 306, 265), (265, 306, 305, 266), (493, 483, 304, 267), (59, 57, 303, 335), (335, 303, 302, 334), (334, 302, 301, 333), (476, 484, 300, 332), (111, 109, 299, 331), (331, 299, 298, 330), (330, 298, 297, 329), (477, 485, 296, 328), (41, 39, 295, 327), (327, 295, 294, 326), (326, 294, 293, 325), (478, 486, 292, 324), (93, 91, 291, 323), (323, 291, 290, 322), (322, 290, 289, 321), (479, 487, 288, 320), (23, 21, 287, 319), (319, 287, 286, 318), (318, 286, 285, 317), (480, 488, 284, 316), (75, 73, 283, 315), (315, 283, 282, 314), (314, 282, 281, 313), (481, 489, 280, 312), (5, 3, 271, 311), (311, 271, 270, 310), (310, 270, 269, 309), (482, 492, 268, 308), (127, 125, 279, 307), (307, 279, 278, 306), (306, 278, 277, 305), (483, 490, 276, 304), (57, 55, 275, 303), (303, 275, 274, 302), (302, 274, 273, 301), (484, 491, 272, 300), (109, 107, 263, 299), (299, 263, 262, 298), (298, 262, 261, 297), (485, 494, 260, 296), (39, 37, 259, 295), (295, 259, 258, 294), (294, 258, 257, 293), (486, 495, 256, 292), (91, 89, 255, 291), (291, 255, 254, 290), (290, 254, 253, 289), (487, 496, 252, 288), (21, 19, 251, 287), (287, 251, 250, 286), (286, 250, 249, 285), (488, 497, 248, 284), (73, 71, 247, 283), (283, 247, 246, 282), (282, 246, 245, 281), (489, 498, 244, 280), (125, 123, 239, 279), (279, 239, 238, 278), (278, 238, 237, 277), (490, 500, 236, 276), (55, 53, 231, 275), (275, 231, 230, 274), (274, 230, 229, 273), (491, 502, 228, 272), (3, 1, 264, 271), (271, 264, 265, 270), (270, 265, 266, 269), (492, 493, 267, 268), (107, 105, 223, 263), (263, 223, 222, 262), (262, 222, 221, 261), (494, 504, 220, 260), (37, 35, 215, 259), (259, 215, 214, 258), (258, 214, 213, 257), (495, 506, 212, 256), (89, 87, 207, 255), (255, 207, 206, 254), (254, 206, 205, 253), (496, 508, 204, 252), (19, 17, 199, 251), (251, 199, 198, 250), (250, 198, 197, 249), (497, 510, 196, 248), (71, 69, 240, 247), (247, 240, 241, 246), (246, 241, 242, 245), (498, 499, 243, 244), (123, 121, 232, 239), (239, 232, 233, 238), (238, 233, 234, 237), (500, 501, 235, 236), (53, 51, 224, 231), (231, 224, 225, 230), (230, 225, 226, 229), (502, 503, 227, 228), (105, 103, 216, 223), (223, 216, 217, 222), (222, 217, 218, 221), (504, 505, 219, 220), (35, 33, 208, 215), (215, 208, 209, 214), (214, 209, 210, 213), (506, 507, 211, 212), (87, 85, 200, 207), (207, 200, 201, 206), (206, 201, 202, 205), (508, 509, 203, 204), (17, 15, 192, 199), (199, 192, 193, 198), (198, 193, 194, 197), (510, 511, 195, 196), (242, 445, 448, 499), (234, 441, 449, 501), (226, 437, 450, 503), (218, 433, 451, 505), (210, 429, 452, 507), (202, 425, 453, 509), (194, 421, 454, 511), (445, 417, 455, 448), (441, 413, 456, 449), (437, 409, 457, 450), (433, 405, 458, 451), (429, 401, 459, 452), (425, 397, 460, 453), (421, 393, 461, 454), (417, 389, 462, 455), (413, 385, 463, 456), (409, 381, 464, 457), (405, 377, 465, 458), (401, 373, 466, 459), (397, 369, 467, 460), (393, 365, 468, 461), (389, 361, 469, 462), (385, 357, 470, 463), (381, 353, 471, 464), (377, 349, 472, 465), (373, 345, 473, 466), (369, 341, 474, 467), (365, 337, 475, 468), (361, 333, 476, 469), (357, 329, 477, 470), (353, 325, 478, 471), (349, 321, 479, 472), (345, 317, 480, 473), (341, 313, 481, 474), (337, 309, 482, 475), (266, 305, 483, 493), (333, 301, 484, 476), (329, 297, 485, 477), (325, 293, 486, 478), (321, 289, 487, 479), (317, 285, 488, 480), (313, 281, 489, 481), (309, 269, 492, 482), (305, 277, 490, 483), (301, 273, 491, 484), (297, 261, 494, 485), (293, 257, 495, 486), (289, 253, 496, 487), (285, 249, 497, 488), (281, 245, 498, 489), (277, 237, 500, 490), (273, 229, 502, 491), (269, 266, 493, 492), (261, 221, 504, 494), (257, 213, 506, 495), (253, 205, 508, 496), (249, 197, 510, 497), (245, 242, 499, 498), (237, 234, 501, 500), (229, 226, 503, 502), (221, 218, 505, 504), (213, 210, 507, 506), (205, 202, 509, 508), (197, 194, 511, 510), (518, 638, 631, 575), (526, 582, 638, 518), (534, 590, 582, 526), (542, 598, 590, 534), (549, 605, 598, 542), (556, 612, 605, 549), (563, 619, 612, 556), (570, 626, 619, 563), (513, 633, 626, 570), (521, 577, 633, 513), (528, 584, 577, 521), (536, 592, 584, 528), (544, 600, 592, 536), (551, 607, 600, 544), (558, 614, 607, 551), (565, 621, 614, 558), (572, 628, 621, 565), (515, 635, 628, 572), (523, 579, 635, 515), (530, 586, 579, 523), (538, 594, 586, 530), (546, 602, 594, 538), (553, 609, 602, 546), (560, 616, 609, 553), (567, 623, 616, 560), (574, 630, 623, 567), (517, 637, 630, 574), (525, 581, 637, 517), (533, 589, 581, 525), (540, 596, 589, 533), (519, 639, 596, 540), (531, 587, 639, 519), (541, 597, 587, 531), (548, 604, 597, 541), (555, 611, 604, 548), (562, 618, 611, 555), (569, 625, 618, 562), (512, 632, 625, 569), (520, 576, 632, 512), (527, 583, 576, 520), (535, 591, 583, 527), (543, 599, 591, 535), (550, 606, 599, 543), (557, 613, 606, 550), (564, 620, 613, 557), (571, 627, 620, 564), (514, 634, 627, 571), (522, 578, 634, 514), (529, 585, 578, 522), (537, 593, 585, 529), (545, 601, 593, 537), (552, 608, 601, 545), (559, 615, 608, 552), (566, 622, 615, 559), (573, 629, 622, 566), (516, 636, 629, 573), (524, 580, 636, 516), (532, 588, 580, 524), (539, 595, 588, 532), (547, 603, 595, 539), (554, 610, 603, 547), (561, 617, 610, 554), (568, 624, 617, 561), (575, 631, 624, 568), (196, 195, 632, 576), (204, 203, 633, 577), (212, 211, 634, 578), (220, 219, 635, 579), (228, 227, 636, 580), (236, 235, 637, 581), (244, 243, 638, 582), (248, 196, 576, 583), (252, 204, 577, 584), (256, 212, 578, 585), (260, 220, 579, 586), (268, 267, 639, 587), (272, 228, 580, 588), (276, 236, 581, 589), (280, 244, 582, 590), (284, 248, 583, 591), (288, 252, 584, 592), (292, 256, 585, 593), (296, 260, 586, 594), (300, 272, 588, 595), (304, 276, 589, 596), (308, 268, 587, 597), (312, 280, 590, 598), (316, 284, 591, 599), (320, 288, 592, 600), (324, 292, 593, 601), (328, 296, 594, 602), (332, 300, 595, 603), (267, 304, 596, 639), (336, 308, 597, 604), (340, 312, 598, 605), (344, 316, 599, 606), (348, 320, 600, 607), (352, 324, 601, 608), (356, 328, 602, 609), (360, 332, 603, 610), (364, 336, 604, 611), (368, 340, 605, 612), (372, 344, 606, 613), (376, 348, 607, 614), (380, 352, 608, 615), (384, 356, 609, 616), (388, 360, 610, 617), (392, 364, 611, 618), (396, 368, 612, 619), (400, 372, 613, 620), (404, 376, 614, 621), (408, 380, 615, 622), (412, 384, 616, 623), (416, 388, 617, 624), (420, 392, 618, 625), (424, 396, 619, 626), (428, 400, 620, 627), (432, 404, 621, 628), (436, 408, 622, 629), (440, 412, 623, 630), (444, 416, 624, 631), (195, 420, 625, 632), (203, 424, 626, 633), (211, 428, 627, 634), (219, 432, 628, 635), (227, 436, 629, 636), (235, 440, 630, 637), (243, 444, 631, 638), (703, 127, 1, 640), (126, 703, 640, 0), (124, 702, 703, 126), (122, 701, 702, 124), (120, 700, 701, 122), (118, 699, 700, 120), (116, 698, 699, 118), (114, 697, 698, 116), (112, 696, 697, 114), (110, 695, 696, 112), (108, 694, 695, 110), (106, 693, 694, 108), (104, 692, 693, 106), (102, 691, 692, 104), (100, 690, 691, 102), (98, 689, 690, 100), (96, 688, 689, 98), (94, 687, 688, 96), (92, 686, 687, 94), (90, 685, 686, 92), (88, 684, 685, 90), (86, 683, 684, 88), (84, 682, 683, 86), (82, 681, 682, 84), (80, 680, 681, 82), (78, 679, 680, 80), (76, 678, 679, 78), (74, 677, 678, 76), (72, 676, 677, 74), (70, 675, 676, 72), (68, 674, 675, 70), (66, 673, 674, 68), (64, 672, 673, 66), (62, 671, 672, 64), (60, 670, 671, 62), (58, 669, 670, 60), (56, 668, 669, 58), (54, 667, 668, 56), (52, 666, 667, 54), (50, 665, 666, 52), (48, 664, 665, 50), (46, 663, 664, 48), (44, 662, 663, 46), (42, 661, 662, 44), (40, 660, 661, 42), (38, 659, 660, 40), (36, 658, 659, 38), (34, 657, 658, 36), (32, 656, 657, 34), (30, 655, 656, 32), (28, 654, 655, 30), (26, 653, 654, 28), (24, 652, 653, 26), (22, 651, 652, 24), (20, 650, 651, 22), (18, 649, 650, 20), (16, 648, 649, 18), (14, 647, 648, 16), (12, 646, 647, 14), (10, 645, 646, 12), (8, 644, 645, 10), (6, 643, 644, 8), (4, 642, 643, 6), (2, 641, 642, 4), (0, 640, 641, 2)])
me_cylinder.polygons.foreach_set('use_smooth', [True] * 642)
_uv = me_cylinder.uv_layers.new(name='UVMap')
_uv.uv.foreach_set('vector', [0.03136, 0.1918, 0.03136, 0.3836, 0.01574, 0.3836, 0.01574, 0.1918, 0.01574, 0.1918, 0.01574, 0.3836, 0.0001208, 0.3836, 0.0001208, 0.1918, 0.9999, 0.1918, 0.9999, 0.3836, 0.9843, 0.3836, 0.9843, 0.1918, 0.9843, 0.1918, 0.9843, 0.3836, 0.9686, 0.3836, 0.9686, 0.1918, 0.9686, 0.1918, 0.9686, 0.3836, 0.953, 0.3836, 0.953, 0.1918, 0.953, 0.1918, 0.953, 0.3836, 0.9374, 0.3836, 0.9374, 0.1918, 0.9374, 0.1918, 0.9374, 0.3836, 0.9218, 0.3836, 0.9218, 0.1918, 0.9218, 0.1918, 0.9218, 0.3836, 0.9062, 0.3836, 0.9062, 0.1918, 0.9062, 0.1918, 0.9062, 0.3836, 0.8905, 0.3836, 0.8905, 0.1918, 0.8905, 0.1918, 0.8905, 0.3836, 0.8749, 0.3836, 0.8749, 0.1918, 0.8749, 0.1918, 0.8749, 0.3836, 0.8593, 0.3836, 0.8593, 0.1918, 0.8593, 0.1918, 0.8593, 0.3836, 0.8437, 0.3836, 0.8437, 0.1918, 0.8437, 0.1918, 0.8437, 0.3836, 0.828, 0.3836, 0.828, 0.1918, 0.828, 0.1918, 0.828, 0.3836, 0.8124, 0.3836, 0.8124, 0.1918, 0.8124, 0.1918, 0.8124, 0.3836, 0.7968, 0.3836, 0.7968, 0.1918, 0.7968, 0.1918, 0.7968, 0.3836, 0.7812, 0.3836, 0.7812, 0.1918, 0.7812, 0.1918, 0.7812, 0.3836, 0.7656, 0.3836, 0.7656, 0.1918, 0.7656, 0.1918, 0.7656, 0.3836, 0.7499, 0.3836, 0.7499, 0.1918, 0.7499, 0.1918, 0.7499, 0.3836, 0.7343, 0.3836, 0.7343, 0.1918, 0.7343, 0.1918, 0.7343, 0.3836, 0.7187, 0.3836, 0.7187, 0.1918, 0.7187, 0.1918, 0.7187, 0.3836, 0.7031, 0.3836, 0.7031, 0.1918, 0.7031, 0.1918, 0.7031, 0.3836, 0.6875, 0.3836, 0.6875, 0.1918, 0.6875, 0.1918, 0.6875, 0.3836, 0.6718, 0.3836, 0.6718, 0.1918, 0.6718, 0.1918, 0.6718, 0.3836, 0.6562, 0.3836, 0.6562, 0.1918, 0.6562, 0.1918, 0.6562, 0.3836, 0.6406, 0.3836, 0.6406, 0.1918, 0.6406, 0.1918, 0.6406, 0.3836, 0.625, 0.3836, 0.625, 0.1918, 0.625, 0.1918, 0.625, 0.3836, 0.6093, 0.3836, 0.6093, 0.1918, 0.6093, 0.1918, 0.6093, 0.3836, 0.5937, 0.3836, 0.5937, 0.1918, 0.5937, 0.1918, 0.5937, 0.3836, 0.5781, 0.3836, 0.5781, 0.1918, 0.5781, 0.1918, 0.5781, 0.3836, 0.5625, 0.3836, 0.5625, 0.1918, 0.5625, 0.1918, 0.5625, 0.3836, 0.5469, 0.3836, 0.5469, 0.1918, 0.5469, 0.1918, 0.5469, 0.3836, 0.5312, 0.3836, 0.5312, 0.1918, 0.5312, 0.1918, 0.5312, 0.3836, 0.5156, 0.3836, 0.5156, 0.1918, 0.5156, 0.1918, 0.5156, 0.3836, 0.5, 0.3836, 0.5, 0.1918, 0.5, 0.1918, 0.5, 0.3836, 0.4844, 0.3836, 0.4844, 0.1918, 0.4844, 0.1918, 0.4844, 0.3836, 0.4688, 0.3836, 0.4688, 0.1918, 0.4688, 0.1918, 0.4688, 0.3836, 0.4531, 0.3836, 0.4531, 0.1918, 0.4531, 0.1918, 0.4531, 0.3836, 0.4375, 0.3836, 0.4375, 0.1918, 0.4375, 0.1918, 0.4375, 0.3836, 0.4219, 0.3836, 0.4219, 0.1918, 0.4219, 0.1918, 0.4219, 0.3836, 0.4063, 0.3836, 0.4063, 0.1918, 0.4063, 0.1918, 0.4063, 0.3836, 0.3907, 0.3836, 0.3907, 0.1918, 0.3907, 0.1918, 0.3907, 0.3836, 0.375, 0.3836, 0.375, 0.1918, 0.375, 0.1918, 0.375, 0.3836, 0.3594, 0.3836, 0.3594, 0.1918, 0.3594, 0.1918, 0.3594, 0.3836, 0.3438, 0.3836, 0.3438, 0.1918, 0.3438, 0.1918, 0.3438, 0.3836, 0.3282, 0.3836, 0.3282, 0.1918, 0.3282, 0.1918, 0.3282, 0.3836, 0.3125, 0.3836, 0.3125, 0.1918, 0.3125, 0.1918, 0.3125, 0.3836, 0.2969, 0.3836, 0.2969, 0.1918, 0.2969, 0.1918, 0.2969, 0.3836, 0.2813, 0.3836, 0.2813, 0.1918, 0.2813, 0.1918, 0.2813, 0.3836, 0.2657, 0.3836, 0.2657, 0.1918, 0.2657, 0.1918, 0.2657, 0.3836, 0.2501, 0.3836, 0.2501, 0.1918, 0.2501, 0.1918, 0.2501, 0.3836, 0.2344, 0.3836, 0.2344, 0.1918, 0.2344, 0.1918, 0.2344, 0.3836, 0.2188, 0.3836, 0.2188, 0.1918, 0.2188, 0.1918, 0.2188, 0.3836, 0.2032, 0.3836, 0.2032, 0.1918, 0.2032, 0.1918, 0.2032, 0.3836, 0.1876, 0.3836, 0.1876, 0.1918, 0.1876, 0.1918, 0.1876, 0.3836, 0.172, 0.3836, 0.172, 0.1918, 0.172, 0.1918, 0.172, 0.3836, 0.1563, 0.3836, 0.1563, 0.1918, 0.1563, 0.1918, 0.1563, 0.3836, 0.1407, 0.3836, 0.1407, 0.1918, 0.1407, 0.1918, 0.1407, 0.3836, 0.1251, 0.3836, 0.1251, 0.1918, 0.1251, 0.1918, 0.1251, 0.3836, 0.1095, 0.3836, 0.1095, 0.1918, 0.1095, 0.1918, 0.1095, 0.3836, 0.09385, 0.3836, 0.09385, 0.1918, 0.09385, 0.1918, 0.09385, 0.3836, 0.07823, 0.3836, 0.07823, 0.1918, 0.9062, 0.6312, 0.9218, 0.6312, 0.9218, 0.6371, 0.9062, 0.6371, 0.07823, 0.1918, 0.07823, 0.3836, 0.06261, 0.3836, 0.06261, 0.1918, 0.06261, 0.1918, 0.06261, 0.3836, 0.04698, 0.3836, 0.04698, 0.1918, 0.06595, 0.7182, 0.07805, 0.7083, 0.09107, 0.6996, 0.1049, 0.6922, 0.1193, 0.6862, 0.1343, 0.6817, 0.1497, 0.6786, 0.1652, 0.6771, 0.1809, 0.6771, 0.1965, 0.6786, 0.2118, 0.6817, 0.2268, 0.6862, 0.2413, 0.6922, 0.2551, 0.6996, 0.2681, 0.7083, 0.2802, 0.7182, 0.2912, 0.7293, 0.3012, 0.7414, 0.3099, 0.7544, 0.3172, 0.7682, 0.3232, 0.7826, 0.3278, 0.7976, 0.3308, 0.813, 0.3324, 0.8285, 0.3324, 0.8442, 0.3308, 0.8598, 0.3278, 0.8751, 0.3232, 0.8901, 0.3172, 0.9046, 0.3099, 0.9184, 0.3012, 0.9314, 0.2912, 0.9435, 0.2802, 0.9546, 0.2681, 0.9645, 0.2551, 0.9732, 0.2413, 0.9806, 0.2268, 0.9865, 0.2118, 0.9911, 0.1965, 0.9941, 0.1809, 0.9957, 0.1652, 0.9957, 0.1497, 0.9941, 0.1343, 0.9911, 0.1193, 0.9865, 0.1049, 0.9806, 0.09107, 0.9732, 0.07805, 0.9645, 0.06595, 0.9546, 0.05489, 0.9435, 0.04496, 0.9314, 0.03626, 0.9184, 0.02888, 0.9046, 0.02289, 0.8901, 0.01835, 0.8751, 0.0153, 0.8598, 0.01376, 0.8442, 0.01376, 0.8285, 0.0153, 0.813, 0.01835, 0.7976, 0.02289, 0.7826, 0.02888, 0.7682, 0.03626, 0.7544, 0.04496, 0.7414, 0.05489, 0.7293, 0.4152, 0.6955, 0.4177, 0.6993, 0.4198, 0.7032, 0.4215, 0.7074, 0.4228, 0.7117, 0.4237, 0.7161, 0.4241, 0.7206, 0.4241, 0.7251, 0.4237, 0.7296, 0.4228, 0.734, 0.4215, 0.7383, 0.4198, 0.7424, 0.4177, 0.7464, 0.4152, 0.7501, 0.4123, 0.7536, 0.4092, 0.7568, 0.4057, 0.7596, 0.4019, 0.7621, 0.398, 0.7643, 0.3938, 0.766, 0.3895, 0.7673, 0.3851, 0.7682, 0.3806, 0.7686, 0.3761, 0.7686, 0.3717, 0.7682, 0.3672, 0.7673, 0.3629, 0.766, 0.3588, 0.7643, 0.3548, 0.7621, 0.3511, 0.7596, 0.3476, 0.7568, 0.3444, 0.7536, 0.3416, 0.7501, 0.3391, 0.7464, 0.337, 0.7424, 0.3352, 0.7383, 0.3339, 0.734, 0.3331, 0.7296, 0.3326, 0.7251, 0.3326, 0.7206, 0.3331, 0.7161, 0.3339, 0.7117, 0.3352, 0.7074, 0.337, 0.7032, 0.3391, 0.6993, 0.3416, 0.6955, 0.3444, 0.6921, 0.3476, 0.6889, 0.3511, 0.686, 0.3548, 0.6835, 0.3588, 0.6814, 0.3629, 0.6797, 0.3672, 0.6784, 0.3717, 0.6775, 0.3761, 0.6771, 0.3806, 0.6771, 0.3851, 0.6775, 0.3895, 0.6784, 0.3938, 0.6797, 0.398, 0.6814, 0.4019, 0.6835, 0.4057, 0.686, 0.4092, 0.6889, 0.4123, 0.6921, 0.3594, 0.6312, 0.375, 0.6312, 0.375, 0.6371, 0.3594, 0.6371, 0.7656, 0.6312, 0.7812, 0.6312, 0.7812, 0.6371, 0.7656, 0.6371, 0.2188, 0.6312, 0.2344, 0.6312, 0.2344, 0.6371, 0.2188, 0.6371, 0.625, 0.6312, 0.6406, 0.6312, 0.6406, 0.6371, 0.625, 0.6371, 0.07823, 0.6312, 0.09385, 0.6312, 0.09385, 0.6371, 0.07823, 0.6371, 0.4844, 0.6312, 0.5, 0.6312, 0.5, 0.6371, 0.4844, 0.6371, 0.8905, 0.6312, 0.9062, 0.6312, 0.9062, 0.6371, 0.8905, 0.6371, 0.3438, 0.6312, 0.3594, 0.6312, 0.3594, 0.6371, 0.3438, 0.6371, 0.7499, 0.6312, 0.7656, 0.6312, 0.7656, 0.6371, 0.7499, 0.6371, 0.2032, 0.6312, 0.2188, 0.6312, 0.2188, 0.6371, 0.2032, 0.6371, 0.01574, 0.6312, 0.03136, 0.6312, 0.03136, 0.6371, 0.01574, 0.6371, 0.6093, 0.6312, 0.625, 0.6312, 0.625, 0.6371, 0.6093, 0.6371, 0.06261, 0.6312, 0.07823, 0.6312, 0.07823, 0.6371, 0.06261, 0.6371, 0.4688, 0.6312, 0.4844, 0.6312, 0.4844, 0.6371, 0.4688, 0.6371, 0.8749, 0.6312, 0.8905, 0.6312, 0.8905, 0.6371, 0.8749, 0.6371, 0.3282, 0.6312, 0.3438, 0.6312, 0.3438, 0.6371, 0.3282, 0.6371, 0.7343, 0.6312, 0.7499, 0.6312, 0.7499, 0.6371, 0.7343, 0.6371, 0.1876, 0.6312, 0.2032, 0.6312, 0.2032, 0.6371, 0.1876, 0.6371, 0.5937, 0.6312, 0.6093, 0.6312, 0.6093, 0.6371, 0.5937, 0.6371, 0.04698, 0.6312, 0.06261, 0.6312, 0.06261, 0.6371, 0.04698, 0.6371, 0.0001208, 0.6312, 0.01574, 0.6312, 0.01574, 0.6371, 0.0001208, 0.6371, 0.4531, 0.6312, 0.4688, 0.6312, 0.4688, 0.6371, 0.4531, 0.6371, 0.8593, 0.6312, 0.8749, 0.6312, 0.8749, 0.6371, 0.8593, 0.6371, 0.3125, 0.6312, 0.3282, 0.6312, 0.3282, 0.6371, 0.3125, 0.6371, 0.7187, 0.6312, 0.7343, 0.6312, 0.7343, 0.6371, 0.7187, 0.6371, 0.172, 0.6312, 0.1876, 0.6312, 0.1876, 0.6371, 0.172, 0.6371, 0.5781, 0.6312, 0.5937, 0.6312, 0.5937, 0.6371, 0.5781, 0.6371, 0.03136, 0.6312, 0.04698, 0.6312, 0.04698, 0.6371, 0.03136, 0.6371, 0.9843, 0.6312, 0.9999, 0.6312, 0.9999, 0.6371, 0.9843, 0.6371, 0.4375, 0.6312, 0.4531, 0.6312, 0.4531, 0.6371, 0.4375, 0.6371, 0.8437, 0.6312, 0.8593, 0.6312, 0.8593, 0.6371, 0.8437, 0.6371, 0.2969, 0.6312, 0.3125, 0.6312, 0.3125, 0.6371, 0.2969, 0.6371, 0.7031, 0.6312, 0.7187, 0.6312, 0.7187, 0.6371, 0.7031, 0.6371, 0.1563, 0.6312, 0.172, 0.6312, 0.172, 0.6371, 0.1563, 0.6371, 0.5625, 0.6312, 0.5781, 0.6312, 0.5781, 0.6371, 0.5625, 0.6371, 0.9686, 0.6312, 0.9843, 0.6312, 0.9843, 0.6371, 0.9686, 0.6371, 0.4219, 0.6312, 0.4375, 0.6312, 0.4375, 0.6371, 0.4219, 0.6371, 0.828, 0.6312, 0.8437, 0.6312, 0.8437, 0.6371, 0.828, 0.6371, 0.2813, 0.6312, 0.2969, 0.6312, 0.2969, 0.6371, 0.2813, 0.6371, 0.6875, 0.6312, 0.7031, 0.6312, 0.7031, 0.6371, 0.6875, 0.6371, 0.1407, 0.6312, 0.1563, 0.6312, 0.1563, 0.6371, 0.1407, 0.6371, 0.5469, 0.6312, 0.5625, 0.6312, 0.5625, 0.6371, 0.5469, 0.6371, 0.953, 0.6312, 0.9686, 0.6312, 0.9686, 0.6371, 0.953, 0.6371, 0.4063, 0.6312, 0.4219, 0.6312, 0.4219, 0.6371, 0.4063, 0.6371, 0.8124, 0.6312, 0.828, 0.6312, 0.828, 0.6371, 0.8124, 0.6371, 0.2657, 0.6312, 0.2813, 0.6312, 0.2813, 0.6371, 0.2657, 0.6371, 0.6718, 0.6312, 0.6875, 0.6312, 0.6875, 0.6371, 0.6718, 0.6371, 0.1251, 0.6312, 0.1407, 0.6312, 0.1407, 0.6371, 0.1251, 0.6371, 0.5312, 0.6312, 0.5469, 0.6312, 0.5469, 0.6371, 0.5312, 0.6371, 0.9374, 0.6312, 0.953, 0.6312, 0.953, 0.6371, 0.9374, 0.6371, 0.3907, 0.6312, 0.4063, 0.6312, 0.4063, 0.6371, 0.3907, 0.6371, 0.7968, 0.6312, 0.8124, 0.6312, 0.8124, 0.6371, 0.7968, 0.6371, 0.2501, 0.6312, 0.2657, 0.6312, 0.2657, 0.6371, 0.2501, 0.6371, 0.6562, 0.6312, 0.6718, 0.6312, 0.6718, 0.6371, 0.6562, 0.6371, 0.1095, 0.6312, 0.1251, 0.6312, 0.1251, 0.6371, 0.1095, 0.6371, 0.5156, 0.6312, 0.5312, 0.6312, 0.5312, 0.6371, 0.5156, 0.6371, 0.9218, 0.6312, 0.9374, 0.6312, 0.9374, 0.6371, 0.9218, 0.6371, 0.375, 0.6312, 0.3907, 0.6312, 0.3907, 0.6371, 0.375, 0.6371, 0.7812, 0.6312, 0.7968, 0.6312, 0.7968, 0.6371, 0.7812, 0.6371, 0.2344, 0.6312, 0.2501, 0.6312, 0.2501, 0.6371, 0.2344, 0.6371, 0.6406, 0.6312, 0.6562, 0.6312, 0.6562, 0.6371, 0.6406, 0.6371, 0.09385, 0.6312, 0.1095, 0.6312, 0.1095, 0.6371, 0.09385, 0.6371, 0.5, 0.6312, 0.5156, 0.6312, 0.5156, 0.6371, 0.5, 0.6371, 0.5, 0.3836, 0.5156, 0.3836, 0.5156, 0.4365, 0.5, 0.4365, 0.5, 0.4365, 0.5156, 0.4365, 0.5156, 0.5022, 0.5, 0.5022, 0.5, 0.5022, 0.5156, 0.5022, 0.5156, 0.5529, 0.5, 0.5529, 0.5, 0.593, 0.5156, 0.593, 0.5156, 0.6007, 0.5, 0.6007, 0.09385, 0.3836, 0.1095, 0.3836, 0.1095, 0.4365, 0.09385, 0.4365, 0.09385, 0.4365, 0.1095, 0.4365, 0.1095, 0.5022, 0.09385, 0.5022, 0.09385, 0.5022, 0.1095, 0.5022, 0.1095, 0.5529, 0.09385, 0.5529, 0.09385, 0.593, 0.1095, 0.593, 0.1095, 0.6007, 0.09385, 0.6007, 0.6406, 0.3836, 0.6562, 0.3836, 0.6562, 0.4365, 0.6406, 0.4365, 0.6406, 0.4365, 0.6562, 0.4365, 0.6562, 0.5022, 0.6406, 0.5022, 0.6406, 0.5022, 0.6562, 0.5022, 0.6562, 0.5529, 0.6406, 0.5529, 0.6406, 0.593, 0.6562, 0.593, 0.6562, 0.6007, 0.6406, 0.6007, 0.2344, 0.3836, 0.2501, 0.3836, 0.2501, 0.4365, 0.2344, 0.4365, 0.2344, 0.4365, 0.2501, 0.4365, 0.2501, 0.5022, 0.2344, 0.5022, 0.2344, 0.5022, 0.2501, 0.5022, 0.2501, 0.5529, 0.2344, 0.5529, 0.2344, 0.593, 0.2501, 0.593, 0.2501, 0.6007, 0.2344, 0.6007, 0.7812, 0.3836, 0.7968, 0.3836, 0.7968, 0.4365, 0.7812, 0.4365, 0.7812, 0.4365, 0.7968, 0.4365, 0.7968, 0.5022, 0.7812, 0.5022, 0.7812, 0.5022, 0.7968, 0.5022, 0.7968, 0.5529, 0.7812, 0.5529, 0.7812, 0.593, 0.7968, 0.593, 0.7968, 0.6007, 0.7812, 0.6007, 0.375, 0.3836, 0.3907, 0.3836, 0.3907, 0.4365, 0.375, 0.4365, 0.375, 0.4365, 0.3907, 0.4365, 0.3907, 0.5022, 0.375, 0.5022, 0.375, 0.5022, 0.3907, 0.5022, 0.3907, 0.5529, 0.375, 0.5529, 0.375, 0.593, 0.3907, 0.593, 0.3907, 0.6007, 0.375, 0.6007, 0.9218, 0.3836, 0.9374, 0.3836, 0.9374, 0.4365, 0.9218, 0.4365, 0.9218, 0.4365, 0.9374, 0.4365, 0.9374, 0.5022, 0.9218, 0.5022, 0.9218, 0.5022, 0.9374, 0.5022, 0.9374, 0.5529, 0.9218, 0.5529, 0.9218, 0.593, 0.9374, 0.593, 0.9374, 0.6007, 0.9218, 0.6007, 0.5156, 0.3836, 0.5312, 0.3836, 0.5312, 0.4365, 0.5156, 0.4365, 0.5156, 0.4365, 0.5312, 0.4365, 0.5312, 0.5022, 0.5156, 0.5022, 0.5156, 0.5022, 0.5312, 0.5022, 0.5312, 0.5529, 0.5156, 0.5529, 0.5156, 0.593, 0.5312, 0.593, 0.5312, 0.6007, 0.5156, 0.6007, 0.1095, 0.3836, 0.1251, 0.3836, 0.1251, 0.4365, 0.1095, 0.4365, 0.1095, 0.4365, 0.1251, 0.4365, 0.1251, 0.5022, 0.1095, 0.5022, 0.1095, 0.5022, 0.1251, 0.5022, 0.1251, 0.5529, 0.1095, 0.5529, 0.1095, 0.593, 0.1251, 0.593, 0.1251, 0.6007, 0.1095, 0.6007, 0.6562, 0.3836, 0.6718, 0.3836, 0.6718, 0.4365, 0.6562, 0.4365, 0.6562, 0.4365, 0.6718, 0.4365, 0.6718, 0.5022, 0.6562, 0.5022, 0.6562, 0.5022, 0.6718, 0.5022, 0.6718, 0.5529, 0.6562, 0.5529, 0.6562, 0.593, 0.6718, 0.593, 0.6718, 0.6007, 0.6562, 0.6007, 0.2501, 0.3836, 0.2657, 0.3836, 0.2657, 0.4365, 0.2501, 0.4365, 0.2501, 0.4365, 0.2657, 0.4365, 0.2657, 0.5022, 0.2501, 0.5022, 0.2501, 0.5022, 0.2657, 0.5022, 0.2657, 0.5529, 0.2501, 0.5529, 0.2501, 0.593, 0.2657, 0.593, 0.2657, 0.6007, 0.2501, 0.6007, 0.7968, 0.3836, 0.8124, 0.3836, 0.8124, 0.4365, 0.7968, 0.4365, 0.7968, 0.4365, 0.8124, 0.4365, 0.8124, 0.5022, 0.7968, 0.5022, 0.7968, 0.5022, 0.8124, 0.5022, 0.8124, 0.5529, 0.7968, 0.5529, 0.7968, 0.593, 0.8124, 0.593, 0.8124, 0.6007, 0.7968, 0.6007, 0.3907, 0.3836, 0.4063, 0.3836, 0.4063, 0.4365, 0.3907, 0.4365, 0.3907, 0.4365, 0.4063, 0.4365, 0.4063, 0.5022, 0.3907, 0.5022, 0.3907, 0.5022, 0.4063, 0.5022, 0.4063, 0.5529, 0.3907, 0.5529, 0.3907, 0.593, 0.4063, 0.593, 0.4063, 0.6007, 0.3907, 0.6007, 0.9374, 0.3836, 0.953, 0.3836, 0.953, 0.4365, 0.9374, 0.4365, 0.9374, 0.4365, 0.953, 0.4365, 0.953, 0.5022, 0.9374, 0.5022, 0.9374, 0.5022, 0.953, 0.5022, 0.953, 0.5529, 0.9374, 0.5529, 0.9374, 0.593, 0.953, 0.593, 0.953, 0.6007, 0.9374, 0.6007, 0.5312, 0.3836, 0.5469, 0.3836, 0.5469, 0.4365, 0.5312, 0.4365, 0.5312, 0.4365, 0.5469, 0.4365, 0.5469, 0.5022, 0.5312, 0.5022, 0.5312, 0.5022, 0.5469, 0.5022, 0.5469, 0.5529, 0.5312, 0.5529, 0.5312, 0.593, 0.5469, 0.593, 0.5469, 0.6007, 0.5312, 0.6007, 0.1251, 0.3836, 0.1407, 0.3836, 0.1407, 0.4365, 0.1251, 0.4365, 0.1251, 0.4365, 0.1407, 0.4365, 0.1407, 0.5022, 0.1251, 0.5022, 0.1251, 0.5022, 0.1407, 0.5022, 0.1407, 0.5529, 0.1251, 0.5529, 0.1251, 0.593, 0.1407, 0.593, 0.1407, 0.6007, 0.1251, 0.6007, 0.6718, 0.3836, 0.6875, 0.3836, 0.6875, 0.4365, 0.6718, 0.4365, 0.6718, 0.4365, 0.6875, 0.4365, 0.6875, 0.5022, 0.6718, 0.5022, 0.6718, 0.5022, 0.6875, 0.5022, 0.6875, 0.5529, 0.6718, 0.5529, 0.6718, 0.593, 0.6875, 0.593, 0.6875, 0.6007, 0.6718, 0.6007, 0.2657, 0.3836, 0.2813, 0.3836, 0.2813, 0.4365, 0.2657, 0.4365, 0.2657, 0.4365, 0.2813, 0.4365, 0.2813, 0.5022, 0.2657, 0.5022, 0.2657, 0.5022, 0.2813, 0.5022, 0.2813, 0.5529, 0.2657, 0.5529, 0.2657, 0.593, 0.2813, 0.593, 0.2813, 0.6007, 0.2657, 0.6007, 0.8124, 0.3836, 0.828, 0.3836, 0.828, 0.4365, 0.8124, 0.4365, 0.8124, 0.4365, 0.828, 0.4365, 0.828, 0.5022, 0.8124, 0.5022, 0.8124, 0.5022, 0.828, 0.5022, 0.828, 0.5529, 0.8124, 0.5529, 0.8124, 0.593, 0.828, 0.593, 0.828, 0.6007, 0.8124, 0.6007, 0.4063, 0.3836, 0.4219, 0.3836, 0.4219, 0.4365, 0.4063, 0.4365, 0.4063, 0.4365, 0.4219, 0.4365, 0.4219, 0.5022, 0.4063, 0.5022, 0.4063, 0.5022, 0.4219, 0.5022, 0.4219, 0.5529, 0.4063, 0.5529, 0.4063, 0.593, 0.4219, 0.593, 0.4219, 0.6007, 0.4063, 0.6007, 0.953, 0.3836, 0.9686, 0.3836, 0.9686, 0.4365, 0.953, 0.4365, 0.953, 0.4365, 0.9686, 0.4365, 0.9686, 0.5022, 0.953, 0.5022, 0.953, 0.5022, 0.9686, 0.5022, 0.9686, 0.5529, 0.953, 0.5529, 0.953, 0.593, 0.9686, 0.593, 0.9686, 0.6007, 0.953, 0.6007, 0.5469, 0.3836, 0.5625, 0.3836, 0.5625, 0.4365, 0.5469, 0.4365, 0.5469, 0.4365, 0.5625, 0.4365, 0.5625, 0.5022, 0.5469, 0.5022, 0.5469, 0.5022, 0.5625, 0.5022, 0.5625, 0.5529, 0.5469, 0.5529, 0.5469, 0.593, 0.5625, 0.593, 0.5625, 0.6007, 0.5469, 0.6007, 0.1407, 0.3836, 0.1563, 0.3836, 0.1563, 0.4365, 0.1407, 0.4365, 0.1407, 0.4365, 0.1563, 0.4365, 0.1563, 0.5022, 0.1407, 0.5022, 0.1407, 0.5022, 0.1563, 0.5022, 0.1563, 0.5529, 0.1407, 0.5529, 0.1407, 0.593, 0.1563, 0.593, 0.1563, 0.6007, 0.1407, 0.6007, 0.6875, 0.3836, 0.7031, 0.3836, 0.7031, 0.4365, 0.6875, 0.4365, 0.6875, 0.4365, 0.7031, 0.4365, 0.7031, 0.5022, 0.6875, 0.5022, 0.6875, 0.5022, 0.7031, 0.5022, 0.7031, 0.5529, 0.6875, 0.5529, 0.6875, 0.593, 0.7031, 0.593, 0.7031, 0.6007, 0.6875, 0.6007, 0.2813, 0.3836, 0.2969, 0.3836, 0.2969, 0.4365, 0.2813, 0.4365, 0.2813, 0.4365, 0.2969, 0.4365, 0.2969, 0.5022, 0.2813, 0.5022, 0.2813, 0.5022, 0.2969, 0.5022, 0.2969, 0.5529, 0.2813, 0.5529, 0.2813, 0.593, 0.2969, 0.593, 0.2969, 0.6007, 0.2813, 0.6007, 0.828, 0.3836, 0.8437, 0.3836, 0.8437, 0.4365, 0.828, 0.4365, 0.828, 0.4365, 0.8437, 0.4365, 0.8437, 0.5022, 0.828, 0.5022, 0.828, 0.5022, 0.8437, 0.5022, 0.8437, 0.5529, 0.828, 0.5529, 0.828, 0.593, 0.8437, 0.593, 0.8437, 0.6007, 0.828, 0.6007, 0.4219, 0.3836, 0.4375, 0.3836, 0.4375, 0.4365, 0.4219, 0.4365, 0.4219, 0.4365, 0.4375, 0.4365, 0.4375, 0.5022, 0.4219, 0.5022, 0.4219, 0.5022, 0.4375, 0.5022, 0.4375, 0.5529, 0.4219, 0.5529, 0.4219, 0.593, 0.4375, 0.593, 0.4375, 0.6007, 0.4219, 0.6007, 0.9686, 0.3836, 0.9843, 0.3836, 0.9843, 0.4365, 0.9686, 0.4365, 0.9686, 0.4365, 0.9843, 0.4365, 0.9843, 0.5022, 0.9686, 0.5022, 0.9686, 0.5022, 0.9843, 0.5022, 0.9843, 0.5529, 0.9686, 0.5529, 0.9686, 0.593, 0.9843, 0.593, 0.9843, 0.6007, 0.9686, 0.6007, 0.5625, 0.3836, 0.5781, 0.3836, 0.5781, 0.4365, 0.5625, 0.4365, 0.5625, 0.4365, 0.5781, 0.4365, 0.5781, 0.5022, 0.5625, 0.5022, 0.5625, 0.5022, 0.5781, 0.5022, 0.5781, 0.5529, 0.5625, 0.5529, 0.5625, 0.593, 0.5781, 0.593, 0.5781, 0.6007, 0.5625, 0.6007, 0.1563, 0.3836, 0.172, 0.3836, 0.172, 0.4365, 0.1563, 0.4365, 0.1563, 0.4365, 0.172, 0.4365, 0.172, 0.5022, 0.1563, 0.5022, 0.1563, 0.5022, 0.172, 0.5022, 0.172, 0.5529, 0.1563, 0.5529, 0.1563, 0.593, 0.172, 0.593, 0.172, 0.6007, 0.1563, 0.6007, 0.7031, 0.3836, 0.7187, 0.3836, 0.7187, 0.4365, 0.7031, 0.4365, 0.7031, 0.4365, 0.7187, 0.4365, 0.7187, 0.5022, 0.7031, 0.5022, 0.7031, 0.5022, 0.7187, 0.5022, 0.7187, 0.5529, 0.7031, 0.5529, 0.7031, 0.593, 0.7187, 0.593, 0.7187, 0.6007, 0.7031, 0.6007, 0.2969, 0.3836, 0.3125, 0.3836, 0.3125, 0.4365, 0.2969, 0.4365, 0.2969, 0.4365, 0.3125, 0.4365, 0.3125, 0.5022, 0.2969, 0.5022, 0.2969, 0.5022, 0.3125, 0.5022, 0.3125, 0.5529, 0.2969, 0.5529, 0.2969, 0.593, 0.3125, 0.593, 0.3125, 0.6007, 0.2969, 0.6007, 0.8437, 0.3836, 0.8593, 0.3836, 0.8593, 0.4365, 0.8437, 0.4365, 0.8437, 0.4365, 0.8593, 0.4365, 0.8593, 0.5022, 0.8437, 0.5022, 0.8437, 0.5022, 0.8593, 0.5022, 0.8593, 0.5529, 0.8437, 0.5529, 0.8437, 0.593, 0.8593, 0.593, 0.8593, 0.6007, 0.8437, 0.6007, 0.4375, 0.3836, 0.4531, 0.3836, 0.4531, 0.4365, 0.4375, 0.4365, 0.4375, 0.4365, 0.4531, 0.4365, 0.4531, 0.5022, 0.4375, 0.5022, 0.4375, 0.5022, 0.4531, 0.5022, 0.4531, 0.5529, 0.4375, 0.5529, 0.4375, 0.593, 0.4531, 0.593, 0.4531, 0.6007, 0.4375, 0.6007, 0.9843, 0.3836, 0.9999, 0.3836, 0.9999, 0.4365, 0.9843, 0.4365, 0.9843, 0.4365, 0.9999, 0.4365, 0.9999, 0.5022, 0.9843, 0.5022, 0.9843, 0.5022, 0.9999, 0.5022, 0.9999, 0.5529, 0.9843, 0.5529, 0.9843, 0.593, 0.9999, 0.593, 0.9999, 0.6007, 0.9843, 0.6007, 0.03136, 0.3836, 0.04698, 0.3836, 0.04698, 0.4365, 0.03136, 0.4365, 0.03136, 0.4365, 0.04698, 0.4365, 0.04698, 0.5022, 0.03136, 0.5022, 0.03136, 0.5022, 0.04698, 0.5022, 0.04698, 0.5529, 0.03136, 0.5529, 0.03136, 0.593, 0.04698, 0.593, 0.04698, 0.6007, 0.03136, 0.6007, 0.5781, 0.3836, 0.5937, 0.3836, 0.5937, 0.4365, 0.5781, 0.4365, 0.5781, 0.4365, 0.5937, 0.4365, 0.5937, 0.5022, 0.5781, 0.5022, 0.5781, 0.5022, 0.5937, 0.5022, 0.5937, 0.5529, 0.5781, 0.5529, 0.5781, 0.593, 0.5937, 0.593, 0.5937, 0.6007, 0.5781, 0.6007, 0.172, 0.3836, 0.1876, 0.3836, 0.1876, 0.4365, 0.172, 0.4365, 0.172, 0.4365, 0.1876, 0.4365, 0.1876, 0.5022, 0.172, 0.5022, 0.172, 0.5022, 0.1876, 0.5022, 0.1876, 0.5529, 0.172, 0.5529, 0.172, 0.593, 0.1876, 0.593, 0.1876, 0.6007, 0.172, 0.6007, 0.7187, 0.3836, 0.7343, 0.3836, 0.7343, 0.4365, 0.7187, 0.4365, 0.7187, 0.4365, 0.7343, 0.4365, 0.7343, 0.5022, 0.7187, 0.5022, 0.7187, 0.5022, 0.7343, 0.5022, 0.7343, 0.5529, 0.7187, 0.5529, 0.7187, 0.593, 0.7343, 0.593, 0.7343, 0.6007, 0.7187, 0.6007, 0.3125, 0.3836, 0.3282, 0.3836, 0.3282, 0.4365, 0.3125, 0.4365, 0.3125, 0.4365, 0.3282, 0.4365, 0.3282, 0.5022, 0.3125, 0.5022, 0.3125, 0.5022, 0.3282, 0.5022, 0.3282, 0.5529, 0.3125, 0.5529, 0.3125, 0.593, 0.3282, 0.593, 0.3282, 0.6007, 0.3125, 0.6007, 0.8593, 0.3836, 0.8749, 0.3836, 0.8749, 0.4365, 0.8593, 0.4365, 0.8593, 0.4365, 0.8749, 0.4365, 0.8749, 0.5022, 0.8593, 0.5022, 0.8593, 0.5022, 0.8749, 0.5022, 0.8749, 0.5529, 0.8593, 0.5529, 0.8593, 0.593, 0.8749, 0.593, 0.8749, 0.6007, 0.8593, 0.6007, 0.4531, 0.3836, 0.4688, 0.3836, 0.4688, 0.4365, 0.4531, 0.4365, 0.4531, 0.4365, 0.4688, 0.4365, 0.4688, 0.5022, 0.4531, 0.5022, 0.4531, 0.5022, 0.4688, 0.5022, 0.4688, 0.5529, 0.4531, 0.5529, 0.4531, 0.593, 0.4688, 0.593, 0.4688, 0.6007, 0.4531, 0.6007, 0.0001208, 0.3836, 0.01574, 0.3836, 0.01574, 0.4365, 0.0001208, 0.4365, 0.0001208, 0.4365, 0.01574, 0.4365, 0.01574, 0.5022, 0.0001208, 0.5022, 0.0001208, 0.5022, 0.01574, 0.5022, 0.01574, 0.5529, 0.0001208, 0.5529, 0.0001208, 0.593, 0.01574, 0.593, 0.01574, 0.6007, 0.0001208, 0.6007, 0.04698, 0.3836, 0.06261, 0.3836, 0.06261, 0.4365, 0.04698, 0.4365, 0.04698, 0.4365, 0.06261, 0.4365, 0.06261, 0.5022, 0.04698, 0.5022, 0.04698, 0.5022, 0.06261, 0.5022, 0.06261, 0.5529, 0.04698, 0.5529, 0.04698, 0.593, 0.06261, 0.593, 0.06261, 0.6007, 0.04698, 0.6007, 0.5937, 0.3836, 0.6093, 0.3836, 0.6093, 0.4365, 0.5937, 0.4365, 0.5937, 0.4365, 0.6093, 0.4365, 0.6093, 0.5022, 0.5937, 0.5022, 0.5937, 0.5022, 0.6093, 0.5022, 0.6093, 0.5529, 0.5937, 0.5529, 0.5937, 0.593, 0.6093, 0.593, 0.6093, 0.6007, 0.5937, 0.6007, 0.1876, 0.3836, 0.2032, 0.3836, 0.2032, 0.4365, 0.1876, 0.4365, 0.1876, 0.4365, 0.2032, 0.4365, 0.2032, 0.5022, 0.1876, 0.5022, 0.1876, 0.5022, 0.2032, 0.5022, 0.2032, 0.5529, 0.1876, 0.5529, 0.1876, 0.593, 0.2032, 0.593, 0.2032, 0.6007, 0.1876, 0.6007, 0.7343, 0.3836, 0.7499, 0.3836, 0.7499, 0.4365, 0.7343, 0.4365, 0.7343, 0.4365, 0.7499, 0.4365, 0.7499, 0.5022, 0.7343, 0.5022, 0.7343, 0.5022, 0.7499, 0.5022, 0.7499, 0.5529, 0.7343, 0.5529, 0.7343, 0.593, 0.7499, 0.593, 0.7499, 0.6007, 0.7343, 0.6007, 0.3282, 0.3836, 0.3438, 0.3836, 0.3438, 0.4365, 0.3282, 0.4365, 0.3282, 0.4365, 0.3438, 0.4365, 0.3438, 0.5022, 0.3282, 0.5022, 0.3282, 0.5022, 0.3438, 0.5022, 0.3438, 0.5529, 0.3282, 0.5529, 0.3282, 0.593, 0.3438, 0.593, 0.3438, 0.6007, 0.3282, 0.6007, 0.8749, 0.3836, 0.8905, 0.3836, 0.8905, 0.4365, 0.8749, 0.4365, 0.8749, 0.4365, 0.8905, 0.4365, 0.8905, 0.5022, 0.8749, 0.5022, 0.8749, 0.5022, 0.8905, 0.5022, 0.8905, 0.5529, 0.8749, 0.5529, 0.8749, 0.593, 0.8905, 0.593, 0.8905, 0.6007, 0.8749, 0.6007, 0.4688, 0.3836, 0.4844, 0.3836, 0.4844, 0.4365, 0.4688, 0.4365, 0.4688, 0.4365, 0.4844, 0.4365, 0.4844, 0.5022, 0.4688, 0.5022, 0.4688, 0.5022, 0.4844, 0.5022, 0.4844, 0.5529, 0.4688, 0.5529, 0.4688, 0.593, 0.4844, 0.593, 0.4844, 0.6007, 0.4688, 0.6007, 0.06261, 0.3836, 0.07823, 0.3836, 0.07823, 0.4365, 0.06261, 0.4365, 0.06261, 0.4365, 0.07823, 0.4365, 0.07823, 0.5022, 0.06261, 0.5022, 0.06261, 0.5022, 0.07823, 0.5022, 0.07823, 0.5529, 0.06261, 0.5529, 0.06261, 0.593, 0.07823, 0.593, 0.07823, 0.6007, 0.06261, 0.6007, 0.6093, 0.3836, 0.625, 0.3836, 0.625, 0.4365, 0.6093, 0.4365, 0.6093, 0.4365, 0.625, 0.4365, 0.625, 0.5022, 0.6093, 0.5022, 0.6093, 0.5022, 0.625, 0.5022, 0.625, 0.5529, 0.6093, 0.5529, 0.6093, 0.593, 0.625, 0.593, 0.625, 0.6007, 0.6093, 0.6007, 0.01574, 0.3836, 0.03136, 0.3836, 0.03136, 0.4365, 0.01574, 0.4365, 0.01574, 0.4365, 0.03136, 0.4365, 0.03136, 0.5022, 0.01574, 0.5022, 0.01574, 0.5022, 0.03136, 0.5022, 0.03136, 0.5529, 0.01574, 0.5529, 0.01574, 0.593, 0.03136, 0.593, 0.03136, 0.6007, 0.01574, 0.6007, 0.2032, 0.3836, 0.2188, 0.3836, 0.2188, 0.4365, 0.2032, 0.4365, 0.2032, 0.4365, 0.2188, 0.4365, 0.2188, 0.5022, 0.2032, 0.5022, 0.2032, 0.5022, 0.2188, 0.5022, 0.2188, 0.5529, 0.2032, 0.5529, 0.2032, 0.593, 0.2188, 0.593, 0.2188, 0.6007, 0.2032, 0.6007, 0.7499, 0.3836, 0.7656, 0.3836, 0.7656, 0.4365, 0.7499, 0.4365, 0.7499, 0.4365, 0.7656, 0.4365, 0.7656, 0.5022, 0.7499, 0.5022, 0.7499, 0.5022, 0.7656, 0.5022, 0.7656, 0.5529, 0.7499, 0.5529, 0.7499, 0.593, 0.7656, 0.593, 0.7656, 0.6007, 0.7499, 0.6007, 0.3438, 0.3836, 0.3594, 0.3836, 0.3594, 0.4365, 0.3438, 0.4365, 0.3438, 0.4365, 0.3594, 0.4365, 0.3594, 0.5022, 0.3438, 0.5022, 0.3438, 0.5022, 0.3594, 0.5022, 0.3594, 0.5529, 0.3438, 0.5529, 0.3438, 0.593, 0.3594, 0.593, 0.3594, 0.6007, 0.3438, 0.6007, 0.8905, 0.3836, 0.9062, 0.3836, 0.9062, 0.4365, 0.8905, 0.4365, 0.8905, 0.4365, 0.9062, 0.4365, 0.9062, 0.5022, 0.8905, 0.5022, 0.8905, 0.5022, 0.9062, 0.5022, 0.9062, 0.5529, 0.8905, 0.5529, 0.8905, 0.593, 0.9062, 0.593, 0.9062, 0.6007, 0.8905, 0.6007, 0.4844, 0.3836, 0.5, 0.3836, 0.5, 0.4365, 0.4844, 0.4365, 0.4844, 0.4365, 0.5, 0.4365, 0.5, 0.5022, 0.4844, 0.5022, 0.4844, 0.5022, 0.5, 0.5022, 0.5, 0.5529, 0.4844, 0.5529, 0.4844, 0.593, 0.5, 0.593, 0.5, 0.6007, 0.4844, 0.6007, 0.07823, 0.3836, 0.09385, 0.3836, 0.09385, 0.4365, 0.07823, 0.4365, 0.07823, 0.4365, 0.09385, 0.4365, 0.09385, 0.5022, 0.07823, 0.5022, 0.07823, 0.5022, 0.09385, 0.5022, 0.09385, 0.5529, 0.07823, 0.5529, 0.07823, 0.593, 0.09385, 0.593, 0.09385, 0.6007, 0.07823, 0.6007, 0.625, 0.3836, 0.6406, 0.3836, 0.6406, 0.4365, 0.625, 0.4365, 0.625, 0.4365, 0.6406, 0.4365, 0.6406, 0.5022, 0.625, 0.5022, 0.625, 0.5022, 0.6406, 0.5022, 0.6406, 0.5529, 0.625, 0.5529, 0.625, 0.593, 0.6406, 0.593, 0.6406, 0.6007, 0.625, 0.6007, 0.2188, 0.3836, 0.2344, 0.3836, 0.2344, 0.4365, 0.2188, 0.4365, 0.2188, 0.4365, 0.2344, 0.4365, 0.2344, 0.5022, 0.2188, 0.5022, 0.2188, 0.5022, 0.2344, 0.5022, 0.2344, 0.5529, 0.2188, 0.5529, 0.2188, 0.593, 0.2344, 0.593, 0.2344, 0.6007, 0.2188, 0.6007, 0.7656, 0.3836, 0.7812, 0.3836, 0.7812, 0.4365, 0.7656, 0.4365, 0.7656, 0.4365, 0.7812, 0.4365, 0.7812, 0.5022, 0.7656, 0.5022, 0.7656, 0.5022, 0.7812, 0.5022, 0.7812, 0.5529, 0.7656, 0.5529, 0.7656, 0.593, 0.7812, 0.593, 0.7812, 0.6007, 0.7656, 0.6007, 0.3594, 0.3836, 0.375, 0.3836, 0.375, 0.4365, 0.3594, 0.4365, 0.3594, 0.4365, 0.375, 0.4365, 0.375, 0.5022, 0.3594, 0.5022, 0.3594, 0.5022, 0.375, 0.5022, 0.375, 0.5529, 0.3594, 0.5529, 0.3594, 0.593, 0.375, 0.593, 0.375, 0.6007, 0.3594, 0.6007, 0.9062, 0.3836, 0.9218, 0.3836, 0.9218, 0.4365, 0.9062, 0.4365, 0.9062, 0.4365, 0.9218, 0.4365, 0.9218, 0.5022, 0.9062, 0.5022, 0.9062, 0.5022, 0.9218, 0.5022, 0.9218, 0.5529, 0.9062, 0.5529, 0.9062, 0.593, 0.9218, 0.593, 0.9218, 0.6007, 0.9062, 0.6007, 0.5, 0.5529, 0.5156, 0.5529, 0.5156, 0.593, 0.5, 0.593, 0.09385, 0.5529, 0.1095, 0.5529, 0.1095, 0.593, 0.09385, 0.593, 0.6406, 0.5529, 0.6562, 0.5529, 0.6562, 0.593, 0.6406, 0.593, 0.2344, 0.5529, 0.2501, 0.5529, 0.2501, 0.593, 0.2344, 0.593, 0.7812, 0.5529, 0.7968, 0.5529, 0.7968, 0.593, 0.7812, 0.593, 0.375, 0.5529, 0.3907, 0.5529, 0.3907, 0.593, 0.375, 0.593, 0.9218, 0.5529, 0.9374, 0.5529, 0.9374, 0.593, 0.9218, 0.593, 0.5156, 0.5529, 0.5312, 0.5529, 0.5312, 0.593, 0.5156, 0.593, 0.1095, 0.5529, 0.1251, 0.5529, 0.1251, 0.593, 0.1095, 0.593, 0.6562, 0.5529, 0.6718, 0.5529, 0.6718, 0.593, 0.6562, 0.593, 0.2501, 0.5529, 0.2657, 0.5529, 0.2657, 0.593, 0.2501, 0.593, 0.7968, 0.5529, 0.8124, 0.5529, 0.8124, 0.593, 0.7968, 0.593, 0.3907, 0.5529, 0.4063, 0.5529, 0.4063, 0.593, 0.3907, 0.593, 0.9374, 0.5529, 0.953, 0.5529, 0.953, 0.593, 0.9374, 0.593, 0.5312, 0.5529, 0.5469, 0.5529, 0.5469, 0.593, 0.5312, 0.593, 0.1251, 0.5529, 0.1407, 0.5529, 0.1407, 0.593, 0.1251, 0.593, 0.6718, 0.5529, 0.6875, 0.5529, 0.6875, 0.593, 0.6718, 0.593, 0.2657, 0.5529, 0.2813, 0.5529, 0.2813, 0.593, 0.2657, 0.593, 0.8124, 0.5529, 0.828, 0.5529, 0.828, 0.593, 0.8124, 0.593, 0.4063, 0.5529, 0.4219, 0.5529, 0.4219, 0.593, 0.4063, 0.593, 0.953, 0.5529, 0.9686, 0.5529, 0.9686, 0.593, 0.953, 0.593, 0.5469, 0.5529, 0.5625, 0.5529, 0.5625, 0.593, 0.5469, 0.593, 0.1407, 0.5529, 0.1563, 0.5529, 0.1563, 0.593, 0.1407, 0.593, 0.6875, 0.5529, 0.7031, 0.5529, 0.7031, 0.593, 0.6875, 0.593, 0.2813, 0.5529, 0.2969, 0.5529, 0.2969, 0.593, 0.2813, 0.593, 0.828, 0.5529, 0.8437, 0.5529, 0.8437, 0.593, 0.828, 0.593, 0.4219, 0.5529, 0.4375, 0.5529, 0.4375, 0.593, 0.4219, 0.593, 0.9686, 0.5529, 0.9843, 0.5529, 0.9843, 0.593, 0.9686, 0.593, 0.5625, 0.5529, 0.5781, 0.5529, 0.5781, 0.593, 0.5625, 0.593, 0.1563, 0.5529, 0.172, 0.5529, 0.172, 0.593, 0.1563, 0.593, 0.7031, 0.5529, 0.7187, 0.5529, 0.7187, 0.593, 0.7031, 0.593, 0.2969, 0.5529, 0.3125, 0.5529, 0.3125, 0.593, 0.2969, 0.593, 0.8437, 0.5529, 0.8593, 0.5529, 0.8593, 0.593, 0.8437, 0.593, 0.4375, 0.5529, 0.4531, 0.5529, 0.4531, 0.593, 0.4375, 0.593, 0.9843, 0.5529, 0.9999, 0.5529, 0.9999, 0.593, 0.9843, 0.593, 0.03136, 0.5529, 0.04698, 0.5529, 0.04698, 0.593, 0.03136, 0.593, 0.5781, 0.5529, 0.5937, 0.5529, 0.5937, 0.593, 0.5781, 0.593, 0.172, 0.5529, 0.1876, 0.5529, 0.1876, 0.593, 0.172, 0.593, 0.7187, 0.5529, 0.7343, 0.5529, 0.7343, 0.593, 0.7187, 0.593, 0.3125, 0.5529, 0.3282, 0.5529, 0.3282, 0.593, 0.3125, 0.593, 0.8593, 0.5529, 0.8749, 0.5529, 0.8749, 0.593, 0.8593, 0.593, 0.4531, 0.5529, 0.4688, 0.5529, 0.4688, 0.593, 0.4531, 0.593, 0.0001208, 0.5529, 0.01574, 0.5529, 0.01574, 0.593, 0.0001208, 0.593, 0.04698, 0.5529, 0.06261, 0.5529, 0.06261, 0.593, 0.04698, 0.593, 0.5937, 0.5529, 0.6093, 0.5529, 0.6093, 0.593, 0.5937, 0.593, 0.1876, 0.5529, 0.2032, 0.5529, 0.2032, 0.593, 0.1876, 0.593, 0.7343, 0.5529, 0.7499, 0.5529, 0.7499, 0.593, 0.7343, 0.593, 0.3282, 0.5529, 0.3438, 0.5529, 0.3438, 0.593, 0.3282, 0.593, 0.8749, 0.5529, 0.8905, 0.5529, 0.8905, 0.593, 0.8749, 0.593, 0.4688, 0.5529, 0.4844, 0.5529, 0.4844, 0.593, 0.4688, 0.593, 0.06261, 0.5529, 0.07823, 0.5529, 0.07823, 0.593, 0.06261, 0.593, 0.6093, 0.5529, 0.625, 0.5529, 0.625, 0.593, 0.6093, 0.593, 0.01574, 0.5529, 0.03136, 0.5529, 0.03136, 0.593, 0.01574, 0.593, 0.2032, 0.5529, 0.2188, 0.5529, 0.2188, 0.593, 0.2032, 0.593, 0.7499, 0.5529, 0.7656, 0.5529, 0.7656, 0.593, 0.7499, 0.593, 0.3438, 0.5529, 0.3594, 0.5529, 0.3594, 0.593, 0.3438, 0.593, 0.8905, 0.5529, 0.9062, 0.5529, 0.9062, 0.593, 0.8905, 0.593, 0.4844, 0.5529, 0.5, 0.5529, 0.5, 0.593, 0.4844, 0.593, 0.07823, 0.5529, 0.09385, 0.5529, 0.09385, 0.593, 0.07823, 0.593, 0.625, 0.5529, 0.6406, 0.5529, 0.6406, 0.593, 0.625, 0.593, 0.2188, 0.5529, 0.2344, 0.5529, 0.2344, 0.593, 0.2188, 0.593, 0.7656, 0.5529, 0.7812, 0.5529, 0.7812, 0.593, 0.7656, 0.593, 0.3594, 0.5529, 0.375, 0.5529, 0.375, 0.593, 0.3594, 0.593, 0.9062, 0.5529, 0.9218, 0.5529, 0.9218, 0.593, 0.9062, 0.593, 0.5, 0.6312, 0.5, 0.6073, 0.5156, 0.6073, 0.5156, 0.6312, 0.4844, 0.6312, 0.4844, 0.6073, 0.5, 0.6073, 0.5, 0.6312, 0.4688, 0.6312, 0.4688, 0.6073, 0.4844, 0.6073, 0.4844, 0.6312, 0.4531, 0.6312, 0.4531, 0.6073, 0.4688, 0.6073, 0.4688, 0.6312, 0.4375, 0.6312, 0.4375, 0.6073, 0.4531, 0.6073, 0.4531, 0.6312, 0.4219, 0.6312, 0.4219, 0.6073, 0.4375, 0.6073, 0.4375, 0.6312, 0.4063, 0.6312, 0.4063, 0.6073, 0.4219, 0.6073, 0.4219, 0.6312, 0.3907, 0.6312, 0.3907, 0.6073, 0.4063, 0.6073, 0.4063, 0.6312, 0.375, 0.6312, 0.375, 0.6073, 0.3907, 0.6073, 0.3907, 0.6312, 0.3594, 0.6312, 0.3594, 0.6073, 0.375, 0.6073, 0.375, 0.6312, 0.3438, 0.6312, 0.3438, 0.6073, 0.3594, 0.6073, 0.3594, 0.6312, 0.3282, 0.6312, 0.3282, 0.6073, 0.3438, 0.6073, 0.3438, 0.6312, 0.3125, 0.6312, 0.3125, 0.6073, 0.3282, 0.6073, 0.3282, 0.6312, 0.2969, 0.6312, 0.2969, 0.6073, 0.3125, 0.6073, 0.3125, 0.6312, 0.2813, 0.6312, 0.2813, 0.6073, 0.2969, 0.6073, 0.2969, 0.6312, 0.2657, 0.6312, 0.2657, 0.6073, 0.2813, 0.6073, 0.2813, 0.6312, 0.2501, 0.6312, 0.2501, 0.6073, 0.2657, 0.6073, 0.2657, 0.6312, 0.2344, 0.6312, 0.2344, 0.6073, 0.2501, 0.6073, 0.2501, 0.6312, 0.2188, 0.6312, 0.2188, 0.6073, 0.2344, 0.6073, 0.2344, 0.6312, 0.2032, 0.6312, 0.2032, 0.6073, 0.2188, 0.6073, 0.2188, 0.6312, 0.1876, 0.6312, 0.1876, 0.6073, 0.2032, 0.6073, 0.2032, 0.6312, 0.172, 0.6312, 0.172, 0.6073, 0.1876, 0.6073, 0.1876, 0.6312, 0.1563, 0.6312, 0.1563, 0.6073, 0.172, 0.6073, 0.172, 0.6312, 0.1407, 0.6312, 0.1407, 0.6073, 0.1563, 0.6073, 0.1563, 0.6312, 0.1251, 0.6312, 0.1251, 0.6073, 0.1407, 0.6073, 0.1407, 0.6312, 0.1095, 0.6312, 0.1095, 0.6073, 0.1251, 0.6073, 0.1251, 0.6312, 0.09385, 0.6312, 0.09385, 0.6073, 0.1095, 0.6073, 0.1095, 0.6312, 0.07823, 0.6312, 0.07823, 0.6073, 0.09385, 0.6073, 0.09385, 0.6312, 0.06261, 0.6312, 0.06261, 0.6073, 0.07823, 0.6073, 0.07823, 0.6312, 0.04698, 0.6312, 0.04698, 0.6073, 0.06261, 0.6073, 0.06261, 0.6312, 0.03136, 0.6312, 0.03136, 0.6073, 0.04698, 0.6073, 0.04698, 0.6312, 0.01574, 0.6312, 0.01574, 0.6073, 0.03136, 0.6073, 0.03136, 0.6312, 0.0001208, 0.6312, 0.0001208, 0.6073, 0.01574, 0.6073, 0.01574, 0.6312, 0.9843, 0.6312, 0.9843, 0.6073, 0.9999, 0.6073, 0.9999, 0.6312, 0.9686, 0.6312, 0.9686, 0.6073, 0.9843, 0.6073, 0.9843, 0.6312, 0.953, 0.6312, 0.953, 0.6073, 0.9686, 0.6073, 0.9686, 0.6312, 0.9374, 0.6312, 0.9374, 0.6073, 0.953, 0.6073, 0.953, 0.6312, 0.9218, 0.6312, 0.9218, 0.6073, 0.9374, 0.6073, 0.9374, 0.6312, 0.9062, 0.6312, 0.9062, 0.6073, 0.9218, 0.6073, 0.9218, 0.6312, 0.8905, 0.6312, 0.8905, 0.6073, 0.9062, 0.6073, 0.9062, 0.6312, 0.8749, 0.6312, 0.8749, 0.6073, 0.8905, 0.6073, 0.8905, 0.6312, 0.8593, 0.6312, 0.8593, 0.6073, 0.8749, 0.6073, 0.8749, 0.6312, 0.8437, 0.6312, 0.8437, 0.6073, 0.8593, 0.6073, 0.8593, 0.6312, 0.828, 0.6312, 0.828, 0.6073, 0.8437, 0.6073, 0.8437, 0.6312, 0.8124, 0.6312, 0.8124, 0.6073, 0.828, 0.6073, 0.828, 0.6312, 0.7968, 0.6312, 0.7968, 0.6073, 0.8124, 0.6073, 0.8124, 0.6312, 0.7812, 0.6312, 0.7812, 0.6073, 0.7968, 0.6073, 0.7968, 0.6312, 0.7656, 0.6312, 0.7656, 0.6073, 0.7812, 0.6073, 0.7812, 0.6312, 0.7499, 0.6312, 0.7499, 0.6073, 0.7656, 0.6073, 0.7656, 0.6312, 0.7343, 0.6312, 0.7343, 0.6073, 0.7499, 0.6073, 0.7499, 0.6312, 0.7187, 0.6312, 0.7187, 0.6073, 0.7343, 0.6073, 0.7343, 0.6312, 0.7031, 0.6312, 0.7031, 0.6073, 0.7187, 0.6073, 0.7187, 0.6312, 0.6875, 0.6312, 0.6875, 0.6073, 0.7031, 0.6073, 0.7031, 0.6312, 0.6718, 0.6312, 0.6718, 0.6073, 0.6875, 0.6073, 0.6875, 0.6312, 0.6562, 0.6312, 0.6562, 0.6073, 0.6718, 0.6073, 0.6718, 0.6312, 0.6406, 0.6312, 0.6406, 0.6073, 0.6562, 0.6073, 0.6562, 0.6312, 0.625, 0.6312, 0.625, 0.6073, 0.6406, 0.6073, 0.6406, 0.6312, 0.6093, 0.6312, 0.6093, 0.6073, 0.625, 0.6073, 0.625, 0.6312, 0.5937, 0.6312, 0.5937, 0.6073, 0.6093, 0.6073, 0.6093, 0.6312, 0.5781, 0.6312, 0.5781, 0.6073, 0.5937, 0.6073, 0.5937, 0.6312, 0.5625, 0.6312, 0.5625, 0.6073, 0.5781, 0.6073, 0.5781, 0.6312, 0.5469, 0.6312, 0.5469, 0.6073, 0.5625, 0.6073, 0.5625, 0.6312, 0.5312, 0.6312, 0.5312, 0.6073, 0.5469, 0.6073, 0.5469, 0.6312, 0.5156, 0.6312, 0.5156, 0.6073, 0.5312, 0.6073, 0.5312, 0.6312, 0.9062, 0.6007, 0.9218, 0.6007, 0.9218, 0.6073, 0.9062, 0.6073, 0.3594, 0.6007, 0.375, 0.6007, 0.375, 0.6073, 0.3594, 0.6073, 0.7656, 0.6007, 0.7812, 0.6007, 0.7812, 0.6073, 0.7656, 0.6073, 0.2188, 0.6007, 0.2344, 0.6007, 0.2344, 0.6073, 0.2188, 0.6073, 0.625, 0.6007, 0.6406, 0.6007, 0.6406, 0.6073, 0.625, 0.6073, 0.07823, 0.6007, 0.09385, 0.6007, 0.09385, 0.6073, 0.07823, 0.6073, 0.4844, 0.6007, 0.5, 0.6007, 0.5, 0.6073, 0.4844, 0.6073, 0.8905, 0.6007, 0.9062, 0.6007, 0.9062, 0.6073, 0.8905, 0.6073, 0.3438, 0.6007, 0.3594, 0.6007, 0.3594, 0.6073, 0.3438, 0.6073, 0.7499, 0.6007, 0.7656, 0.6007, 0.7656, 0.6073, 0.7499, 0.6073, 0.2032, 0.6007, 0.2188, 0.6007, 0.2188, 0.6073, 0.2032, 0.6073, 0.01574, 0.6007, 0.03136, 0.6007, 0.03136, 0.6073, 0.01574, 0.6073, 0.6093, 0.6007, 0.625, 0.6007, 0.625, 0.6073, 0.6093, 0.6073, 0.06261, 0.6007, 0.07823, 0.6007, 0.07823, 0.6073, 0.06261, 0.6073, 0.4688, 0.6007, 0.4844, 0.6007, 0.4844, 0.6073, 0.4688, 0.6073, 0.8749, 0.6007, 0.8905, 0.6007, 0.8905, 0.6073, 0.8749, 0.6073, 0.3282, 0.6007, 0.3438, 0.6007, 0.3438, 0.6073, 0.3282, 0.6073, 0.7343, 0.6007, 0.7499, 0.6007, 0.7499, 0.6073, 0.7343, 0.6073, 0.1876, 0.6007, 0.2032, 0.6007, 0.2032, 0.6073, 0.1876, 0.6073, 0.5937, 0.6007, 0.6093, 0.6007, 0.6093, 0.6073, 0.5937, 0.6073, 0.04698, 0.6007, 0.06261, 0.6007, 0.06261, 0.6073, 0.04698, 0.6073, 0.0001208, 0.6007, 0.01574, 0.6007, 0.01574, 0.6073, 0.0001208, 0.6073, 0.4531, 0.6007, 0.4688, 0.6007, 0.4688, 0.6073, 0.4531, 0.6073, 0.8593, 0.6007, 0.8749, 0.6007, 0.8749, 0.6073, 0.8593, 0.6073, 0.3125, 0.6007, 0.3282, 0.6007, 0.3282, 0.6073, 0.3125, 0.6073, 0.7187, 0.6007, 0.7343, 0.6007, 0.7343, 0.6073, 0.7187, 0.6073, 0.172, 0.6007, 0.1876, 0.6007, 0.1876, 0.6073, 0.172, 0.6073, 0.5781, 0.6007, 0.5937, 0.6007, 0.5937, 0.6073, 0.5781, 0.6073, 0.03136, 0.6007, 0.04698, 0.6007, 0.04698, 0.6073, 0.03136, 0.6073, 0.9843, 0.6007, 0.9999, 0.6007, 0.9999, 0.6073, 0.9843, 0.6073, 0.4375, 0.6007, 0.4531, 0.6007, 0.4531, 0.6073, 0.4375, 0.6073, 0.8437, 0.6007, 0.8593, 0.6007, 0.8593, 0.6073, 0.8437, 0.6073, 0.2969, 0.6007, 0.3125, 0.6007, 0.3125, 0.6073, 0.2969, 0.6073, 0.7031, 0.6007, 0.7187, 0.6007, 0.7187, 0.6073, 0.7031, 0.6073, 0.1563, 0.6007, 0.172, 0.6007, 0.172, 0.6073, 0.1563, 0.6073, 0.5625, 0.6007, 0.5781, 0.6007, 0.5781, 0.6073, 0.5625, 0.6073, 0.9686, 0.6007, 0.9843, 0.6007, 0.9843, 0.6073, 0.9686, 0.6073, 0.4219, 0.6007, 0.4375, 0.6007, 0.4375, 0.6073, 0.4219, 0.6073, 0.828, 0.6007, 0.8437, 0.6007, 0.8437, 0.6073, 0.828, 0.6073, 0.2813, 0.6007, 0.2969, 0.6007, 0.2969, 0.6073, 0.2813, 0.6073, 0.6875, 0.6007, 0.7031, 0.6007, 0.7031, 0.6073, 0.6875, 0.6073, 0.1407, 0.6007, 0.1563, 0.6007, 0.1563, 0.6073, 0.1407, 0.6073, 0.5469, 0.6007, 0.5625, 0.6007, 0.5625, 0.6073, 0.5469, 0.6073, 0.953, 0.6007, 0.9686, 0.6007, 0.9686, 0.6073, 0.953, 0.6073, 0.4063, 0.6007, 0.4219, 0.6007, 0.4219, 0.6073, 0.4063, 0.6073, 0.8124, 0.6007, 0.828, 0.6007, 0.828, 0.6073, 0.8124, 0.6073, 0.2657, 0.6007, 0.2813, 0.6007, 0.2813, 0.6073, 0.2657, 0.6073, 0.6718, 0.6007, 0.6875, 0.6007, 0.6875, 0.6073, 0.6718, 0.6073, 0.1251, 0.6007, 0.1407, 0.6007, 0.1407, 0.6073, 0.1251, 0.6073, 0.5312, 0.6007, 0.5469, 0.6007, 0.5469, 0.6073, 0.5312, 0.6073, 0.9374, 0.6007, 0.953, 0.6007, 0.953, 0.6073, 0.9374, 0.6073, 0.3907, 0.6007, 0.4063, 0.6007, 0.4063, 0.6073, 0.3907, 0.6073, 0.7968, 0.6007, 0.8124, 0.6007, 0.8124, 0.6073, 0.7968, 0.6073, 0.2501, 0.6007, 0.2657, 0.6007, 0.2657, 0.6073, 0.2501, 0.6073, 0.6562, 0.6007, 0.6718, 0.6007, 0.6718, 0.6073, 0.6562, 0.6073, 0.1095, 0.6007, 0.1251, 0.6007, 0.1251, 0.6073, 0.1095, 0.6073, 0.5156, 0.6007, 0.5312, 0.6007, 0.5312, 0.6073, 0.5156, 0.6073, 0.9218, 0.6007, 0.9374, 0.6007, 0.9374, 0.6073, 0.9218, 0.6073, 0.375, 0.6007, 0.3907, 0.6007, 0.3907, 0.6073, 0.375, 0.6073, 0.7812, 0.6007, 0.7968, 0.6007, 0.7968, 0.6073, 0.7812, 0.6073, 0.2344, 0.6007, 0.2501, 0.6007, 0.2501, 0.6073, 0.2344, 0.6073, 0.6406, 0.6007, 0.6562, 0.6007, 0.6562, 0.6073, 0.6406, 0.6073, 0.09385, 0.6007, 0.1095, 0.6007, 0.1095, 0.6073, 0.09385, 0.6073, 0.5, 0.6007, 0.5156, 0.6007, 0.5156, 0.6073, 0.5, 0.6073, 0.04698, 0.1918, 0.04698, 0.3836, 0.03136, 0.3836, 0.03136, 0.1918, 0.04698, 0.0001208, 0.04698, 0.1918, 0.03136, 0.1918, 0.03136, 0.0001208, 0.06261, 0.0001208, 0.06261, 0.1918, 0.04698, 0.1918, 0.04698, 0.0001208, 0.07823, 0.0001208, 0.07823, 0.1918, 0.06261, 0.1918, 0.06261, 0.0001208, 0.09385, 0.0001208, 0.09385, 0.1918, 0.07823, 0.1918, 0.07823, 0.0001208, 0.1095, 0.0001208, 0.1095, 0.1918, 0.09385, 0.1918, 0.09385, 0.0001208, 0.1251, 0.0001208, 0.1251, 0.1918, 0.1095, 0.1918, 0.1095, 0.0001208, 0.1407, 0.0001208, 0.1407, 0.1918, 0.1251, 0.1918, 0.1251, 0.0001208, 0.1563, 0.0001208, 0.1563, 0.1918, 0.1407, 0.1918, 0.1407, 0.0001208, 0.172, 0.0001208, 0.172, 0.1918, 0.1563, 0.1918, 0.1563, 0.0001208, 0.1876, 0.0001208, 0.1876, 0.1918, 0.172, 0.1918, 0.172, 0.0001208, 0.2032, 0.0001208, 0.2032, 0.1918, 0.1876, 0.1918, 0.1876, 0.0001208, 0.2188, 0.0001208, 0.2188, 0.1918, 0.2032, 0.1918, 0.2032, 0.0001208, 0.2344, 0.0001208, 0.2344, 0.1918, 0.2188, 0.1918, 0.2188, 0.0001208, 0.2501, 0.0001208, 0.2501, 0.1918, 0.2344, 0.1918, 0.2344, 0.0001208, 0.2657, 0.0001208, 0.2657, 0.1918, 0.2501, 0.1918, 0.2501, 0.0001208, 0.2813, 0.0001208, 0.2813, 0.1918, 0.2657, 0.1918, 0.2657, 0.0001208, 0.2969, 0.0001208, 0.2969, 0.1918, 0.2813, 0.1918, 0.2813, 0.0001208, 0.3125, 0.0001208, 0.3125, 0.1918, 0.2969, 0.1918, 0.2969, 0.0001208, 0.3282, 0.0001208, 0.3282, 0.1918, 0.3125, 0.1918, 0.3125, 0.0001208, 0.3438, 0.0001208, 0.3438, 0.1918, 0.3282, 0.1918, 0.3282, 0.0001208, 0.3594, 0.0001208, 0.3594, 0.1918, 0.3438, 0.1918, 0.3438, 0.0001208, 0.375, 0.0001208, 0.375, 0.1918, 0.3594, 0.1918, 0.3594, 0.0001208, 0.3907, 0.0001208, 0.3907, 0.1918, 0.375, 0.1918, 0.375, 0.0001208, 0.4063, 0.0001208, 0.4063, 0.1918, 0.3907, 0.1918, 0.3907, 0.0001208, 0.4219, 0.0001208, 0.4219, 0.1918, 0.4063, 0.1918, 0.4063, 0.0001208, 0.4375, 0.0001208, 0.4375, 0.1918, 0.4219, 0.1918, 0.4219, 0.0001208, 0.4531, 0.0001208, 0.4531, 0.1918, 0.4375, 0.1918, 0.4375, 0.0001208, 0.4688, 0.0001208, 0.4688, 0.1918, 0.4531, 0.1918, 0.4531, 0.0001208, 0.4844, 0.0001208, 0.4844, 0.1918, 0.4688, 0.1918, 0.4688, 0.0001208, 0.5, 0.0001208, 0.5, 0.1918, 0.4844, 0.1918, 0.4844, 0.0001208, 0.5156, 0.0001208, 0.5156, 0.1918, 0.5, 0.1918, 0.5, 0.0001208, 0.5312, 0.0001208, 0.5312, 0.1918, 0.5156, 0.1918, 0.5156, 0.0001208, 0.5469, 0.0001208, 0.5469, 0.1918, 0.5312, 0.1918, 0.5312, 0.0001208, 0.5625, 0.0001208, 0.5625, 0.1918, 0.5469, 0.1918, 0.5469, 0.0001208, 0.5781, 0.0001208, 0.5781, 0.1918, 0.5625, 0.1918, 0.5625, 0.0001208, 0.5937, 0.0001208, 0.5937, 0.1918, 0.5781, 0.1918, 0.5781, 0.0001208, 0.6093, 0.0001208, 0.6093, 0.1918, 0.5937, 0.1918, 0.5937, 0.0001208, 0.625, 0.0001208, 0.625, 0.1918, 0.6093, 0.1918, 0.6093, 0.0001208, 0.6406, 0.0001208, 0.6406, 0.1918, 0.625, 0.1918, 0.625, 0.0001208, 0.6562, 0.0001208, 0.6562, 0.1918, 0.6406, 0.1918, 0.6406, 0.0001208, 0.6718, 0.0001208, 0.6718, 0.1918, 0.6562, 0.1918, 0.6562, 0.0001208, 0.6875, 0.0001208, 0.6875, 0.1918, 0.6718, 0.1918, 0.6718, 0.0001208, 0.7031, 0.0001208, 0.7031, 0.1918, 0.6875, 0.1918, 0.6875, 0.0001208, 0.7187, 0.0001208, 0.7187, 0.1918, 0.7031, 0.1918, 0.7031, 0.0001208, 0.7343, 0.0001208, 0.7343, 0.1918, 0.7187, 0.1918, 0.7187, 0.0001208, 0.7499, 0.0001208, 0.7499, 0.1918, 0.7343, 0.1918, 0.7343, 0.0001208, 0.7656, 0.0001208, 0.7656, 0.1918, 0.7499, 0.1918, 0.7499, 0.0001208, 0.7812, 0.0001208, 0.7812, 0.1918, 0.7656, 0.1918, 0.7656, 0.0001208, 0.7968, 0.0001208, 0.7968, 0.1918, 0.7812, 0.1918, 0.7812, 0.0001208, 0.8124, 0.0001208, 0.8124, 0.1918, 0.7968, 0.1918, 0.7968, 0.0001208, 0.828, 0.0001208, 0.828, 0.1918, 0.8124, 0.1918, 0.8124, 0.0001208, 0.8437, 0.0001208, 0.8437, 0.1918, 0.828, 0.1918, 0.828, 0.0001208, 0.8593, 0.0001208, 0.8593, 0.1918, 0.8437, 0.1918, 0.8437, 0.0001208, 0.8749, 0.0001208, 0.8749, 0.1918, 0.8593, 0.1918, 0.8593, 0.0001208, 0.8905, 0.0001208, 0.8905, 0.1918, 0.8749, 0.1918, 0.8749, 0.0001208, 0.9062, 0.0001208, 0.9062, 0.1918, 0.8905, 0.1918, 0.8905, 0.0001208, 0.9218, 0.0001208, 0.9218, 0.1918, 0.9062, 0.1918, 0.9062, 0.0001208, 0.9374, 0.0001208, 0.9374, 0.1918, 0.9218, 0.1918, 0.9218, 0.0001208, 0.953, 0.0001208, 0.953, 0.1918, 0.9374, 0.1918, 0.9374, 0.0001208, 0.9686, 0.0001208, 0.9686, 0.1918, 0.953, 0.1918, 0.953, 0.0001208, 0.9843, 0.0001208, 0.9843, 0.1918, 0.9686, 0.1918, 0.9686, 0.0001208, 0.9999, 0.0001208, 0.9999, 0.1918, 0.9843, 0.1918, 0.9843, 0.0001208, 0.01574, 0.0001208, 0.01574, 0.1918, 0.0001208, 0.1918, 0.0001208, 0.0001208, 0.03136, 0.0001208, 0.03136, 0.1918, 0.01574, 0.1918, 0.01574, 0.0001208])
me_cylinder.use_remesh_preserve_volume = False
me_cylinder.use_remesh_preserve_attributes = False
me_cylinder.use_mirror_vertex_groups = False
me_cylinder.update()

# ---- objects
ob_cylinder = bpy.data.objects.new('Cylinder', me_cylinder)

# ---- transforms, parenting, visibility, modifiers, constraints
ob_cylinder.location = (0.0, 0.0, 0.0)
ob_cylinder.lineart.crease_threshold = 0.0

# ---- collection membership
col_collection_1.objects.link(ob_cylinder)

# ---- scene / render settings (as saved in the file)
scene.frame_start = 1; scene.frame_end = 250; scene.frame_set(1)
scene.render.engine = 'CYCLES'
scene.render.resolution_percentage = 50
scene.render.dither_intensity = 0.0
scene.cycles.use_denoising = False
scene.cycles.samples = 128
scene.cycles.sampling_pattern = 'TABULATED_SOBOL'
scene.cycles.use_adaptive_sampling = False
scene.cycles.use_light_tree = False
scene.cycles.blur_glossy = 0.0
scene.cycles.sample_clamp_indirect = 0.0
scene.view_settings.view_transform = 'Standard'
bpy.context.view_layer.update()

# ---- added for rendering (the .blend has no active camera and no usable light): camera, sun
cam_auto = bpy.data.cameras.new('AutoCamera')
cam_auto.lens = 50.0
cam_auto.sensor_width = 36.0
cam_auto.clip_end = 1000.0
ob_auto_camera = bpy.data.objects.new('AutoCamera', cam_auto)
scene.collection.objects.link(ob_auto_camera)
ob_auto_camera.location = (3.61236, -4.33483, 4.44399)
ob_auto_camera.rotation_euler = (1.09748, -7.21219e-08, 0.694738)
scene.camera = ob_auto_camera
light_auto_sun = bpy.data.lights.new('AutoSun', 'SUN')
light_auto_sun.energy = 3.0
light_auto_sun.angle = 0.0523599
ob_auto_sun = bpy.data.objects.new('AutoSun', light_auto_sun)
scene.collection.objects.link(ob_auto_sun)
ob_auto_sun.rotation_euler = (0.872665, 0.174533, 0.523599)
bpy.context.view_layer.update()
